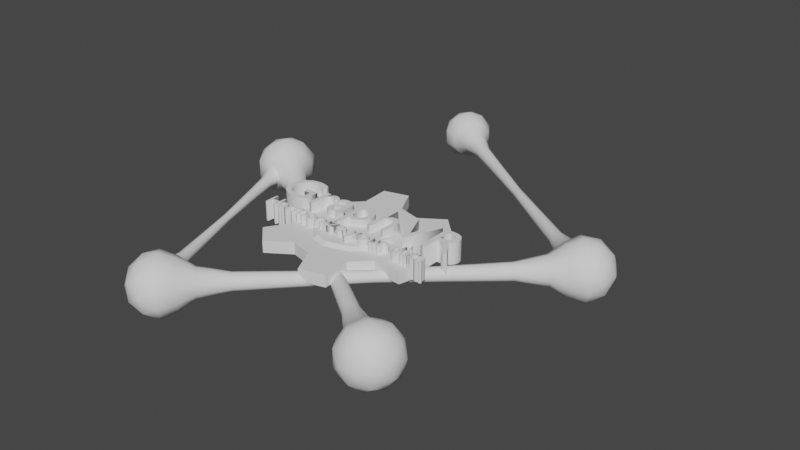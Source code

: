 # Source: World.blend  (saved by Blender 2.90.8; exported with 4.5.12 LTS)
import bpy
from mathutils import Matrix  # noqa: F401  (used for matrix-valued properties, if any)

bpy.ops.wm.read_factory_settings(use_empty=True)
scene = bpy.context.scene
scene.name = 'Scene'

# ---- collections
col_collection = bpy.data.collections.new('Collection'); scene.collection.children.link(col_collection)

# ---- world
world_world = bpy.data.worlds.new('World'); scene.world = world_world
world_world.use_nodes = True; world_world.node_tree.nodes.clear()
_N = world_world.node_tree.nodes; _L = world_world.node_tree.links
n0 = _N.new('ShaderNodeOutputWorld'); n0.name = 'World Output'; n0.location = (300, 300)
n1 = _N.new('ShaderNodeBackground'); n1.name = 'Background'; n1.location = (10, 300)
n1.inputs[0].default_value = (0.05088, 0.05088, 0.05088, 1.0)
_L.new(n1.outputs[0], n0.inputs[0])
n0.is_active_output = True
world_world.color = (0.05088, 0.05088, 0.05088)
world_world.use_sun_shadow = False
world_world.sun_shadow_jitter_overblur = 0.0

# ---- meshes
me_cylinder = bpy.data.meshes.new('Cylinder')
me_cylinder.from_pydata([(0.1183, 2.212e-05, -1.968), (0.1183, 0.4, -1.968), (0.8817, 1.862e-05, -1.764), (0.8817, 0.4, -1.764), (1.764, 7.263e-06, -0.8817), (1.764, 0.4, -0.8817), (1.968, -1.689e-06, -0.1183), (1.968, 0.4, -0.1183), (1.645, -1.485e-05, 1.087), (1.645, 0.4, 1.087), (1.087, -2.031e-05, 1.645), (1.087, 0.4, 1.645), (-0.1183, -2.212e-05, 1.968), (-0.1183, 0.4, 1.968), (-0.8817, -1.862e-05, 1.764), (-0.8817, 0.4, 1.764), (-1.764, -7.263e-06, 0.8817), (-1.764, 0.4, 0.8817), (-1.968, 1.689e-06, 0.1183), (-1.968, 0.4, 0.1183), (-1.645, 1.485e-05, -1.087), (-1.645, 0.4, -1.087), (-1.087, 2.031e-05, -1.645), (-1.087, 0.4, -1.645), (-0.3039, 3.241e-05, -2.819), (-0.3039, 0.4, -2.819), (1.672, 0.4, -2.289), (1.672, 2.335e-05, -2.289), (2.289, 1.542e-05, -1.672), (2.289, 0.4, -1.672), (2.819, 0.4, 0.3039), (2.819, -7.795e-06, 0.3039), (2.593, -1.698e-05, 1.146), (2.593, 0.4, 1.146), (1.146, 0.4, 2.593), (1.146, -3.115e-05, 2.593), (0.3039, -3.241e-05, 2.819), (0.3039, 0.4, 2.819), (-1.672, 0.4, 2.289), (-1.672, -2.335e-05, 2.289), (-2.289, -1.542e-05, 1.672), (-2.289, 0.4, 1.672), (-2.819, 0.4, -0.3039), (-2.819, 7.795e-06, -0.3039), (-2.593, 1.698e-05, -1.146), (-2.593, 0.4, -1.146), (-1.146, 0.4, -2.593), (-1.146, 3.115e-05, -2.593), (0.6172, 0.4, -1.235), (0.08282, 0.4, -1.378), (1.235, 0.4, -0.6172), (1.378, 0.4, -0.08282), (1.152, 0.4, 0.7606), (0.7606, 0.4, 1.152), (-0.08282, 0.4, 1.378), (-0.6172, 0.4, 1.235), (-1.235, 0.4, 0.6172), (-1.378, 0.4, 0.08282), (-1.152, 0.4, -0.7606), (-0.7606, 0.4, -1.152), (0.5555, 0.5, -1.111), (0.07454, 0.5, -1.24), (1.111, 0.5, -0.5555), (1.24, 0.5, -0.07454), (1.037, 0.5, 0.6846), (0.6846, 0.5, 1.037), (-0.07454, 0.5, 1.24), (-0.5555, 0.5, 1.111), (-1.111, 0.5, 0.5555), (-1.24, 0.5, 0.07454), (-1.037, 0.5, -0.6846), (-0.6846, 0.5, -1.037)], [], [(0, 1, 3, 2), (4, 5, 7, 6), (8, 9, 11, 10), (7, 9, 33, 30), (12, 13, 15, 14), (22, 23, 46, 47), (16, 17, 19, 18), (13, 12, 36, 37), (23, 21, 58, 59), (20, 21, 23, 22), (2, 3, 26, 27), (27, 26, 29, 28), (31, 30, 33, 32), (35, 34, 37, 36), (39, 38, 41, 40), (43, 42, 45, 44), (47, 46, 25, 24), (9, 8, 32, 33), (18, 19, 42, 43), (3, 5, 29, 26), (23, 1, 25, 46), (5, 4, 28, 29), (14, 15, 38, 39), (19, 21, 45, 42), (10, 11, 34, 35), (21, 20, 44, 45), (15, 17, 41, 38), (6, 7, 30, 31), (17, 16, 40, 41), (1, 0, 24, 25), (11, 13, 37, 34), (55, 54, 66, 67), (15, 13, 54, 55), (21, 19, 57, 58), (7, 5, 50, 51), (13, 11, 53, 54), (5, 3, 48, 50), (3, 1, 49, 48), (19, 17, 56, 57), (1, 23, 59, 49), (11, 9, 52, 53), (17, 15, 55, 56), (9, 7, 51, 52), (60, 61, 71, 70, 69, 68, 67, 66, 65, 64, 63, 62), (52, 51, 63, 64), (59, 58, 70, 71), (48, 49, 61, 60), (56, 55, 67, 68), (53, 52, 64, 65), (49, 59, 71, 61), (50, 48, 60, 62), (57, 56, 68, 69), (54, 53, 65, 66), (51, 50, 62, 63), (58, 57, 69, 70)])
_uv = me_cylinder.uv_layers.new(name='UVMap')
_uv.uv.foreach_set('vector', [1.0, 0.5, 1.0, 1.0, 0.9167, 1.0, 0.9167, 0.5, 0.8333, 0.5, 0.8333, 1.0, 0.75, 1.0, 0.75, 0.5, 0.6667, 0.5, 0.6667, 1.0, 0.5833, 1.0, 0.5833, 0.5, 0.49, 0.25, 0.4578, 0.13, 0.4578, 0.13, 0.49, 0.25, 0.5, 0.5, 0.5, 1.0, 0.4167, 1.0, 0.4167, 0.5, 0.08333, 0.5, 0.08333, 1.0, 0.08333, 1.0, 0.08333, 0.5, 0.3333, 0.5, 0.3333, 1.0, 0.25, 1.0, 0.25, 0.5, 0.5, 1.0, 0.5, 0.5, 0.5, 0.5, 0.5, 1.0, 0.08333, 1.0, 0.1667, 1.0, 0.1667, 1.0, 0.08333, 1.0, 0.1667, 0.5, 0.1667, 1.0, 0.08333, 1.0, 0.08333, 0.5, 0.9167, 0.5, 0.9167, 1.0, 0.9167, 1.0, 0.9167, 0.5, 0.9167, 0.5, 0.9167, 1.0, 0.8333, 1.0, 0.8333, 0.5, 0.75, 0.5, 0.75, 1.0, 0.6667, 1.0, 0.6667, 0.5, 0.5833, 0.5, 0.5833, 1.0, 0.5, 1.0, 0.5, 0.5, 0.4167, 0.5, 0.4167, 1.0, 0.3333, 1.0, 0.3333, 0.5, 0.25, 0.5, 0.25, 1.0, 0.1667, 1.0, 0.1667, 0.5, 0.08333, 0.5, 0.08333, 1.0, 7.451e-08, 1.0, 7.451e-08, 0.5, 0.6667, 1.0, 0.6667, 0.5, 0.6667, 0.5, 0.6667, 1.0, 0.25, 0.5, 0.25, 1.0, 0.25, 1.0, 0.25, 0.5, 0.37, 0.4578, 0.4578, 0.37, 0.4578, 0.37, 0.37, 0.4578, 0.13, 0.4578, 0.25, 0.49, 0.25, 0.49, 0.13, 0.4578, 0.8333, 1.0, 0.8333, 0.5, 0.8333, 0.5, 0.8333, 1.0, 0.4167, 0.5, 0.4167, 1.0, 0.4167, 1.0, 0.4167, 0.5, 0.01, 0.25, 0.04215, 0.37, 0.04215, 0.37, 0.01, 0.25, 0.5833, 0.5, 0.5833, 1.0, 0.5833, 1.0, 0.5833, 0.5, 0.1667, 1.0, 0.1667, 0.5, 0.1667, 0.5, 0.1667, 1.0, 0.13, 0.04215, 0.04215, 0.13, 0.04215, 0.13, 0.13, 0.04215, 0.75, 0.5, 0.75, 1.0, 0.75, 1.0, 0.75, 0.5, 0.3333, 1.0, 0.3333, 0.5, 0.3333, 0.5, 0.3333, 1.0, 1.0, 1.0, 1.0, 0.5, 1.0, 0.5, 1.0, 1.0, 0.37, 0.04215, 0.25, 0.01, 0.25, 0.01, 0.37, 0.04215, 0.4167, 1.0, 0.5, 1.0, 0.5, 1.0, 0.4167, 1.0, 0.4167, 1.0, 0.5, 1.0, 0.5, 1.0, 0.4167, 1.0, 0.04215, 0.37, 0.01, 0.25, 0.01, 0.25, 0.04215, 0.37, 0.75, 1.0, 0.8333, 1.0, 0.8333, 1.0, 0.75, 1.0, 0.25, 0.01, 0.37, 0.04215, 0.37, 0.04215, 0.25, 0.01, 0.4578, 0.37, 0.37, 0.4578, 0.37, 0.4578, 0.4578, 0.37, 0.9167, 1.0, 1.0, 1.0, 1.0, 1.0, 0.9167, 1.0, 0.25, 1.0, 0.3333, 1.0, 0.3333, 1.0, 0.25, 1.0, 0.25, 0.49, 0.13, 0.4578, 0.13, 0.4578, 0.25, 0.49, 0.5833, 1.0, 0.6667, 1.0, 0.6667, 1.0, 0.5833, 1.0, 0.04215, 0.13, 0.13, 0.04215, 0.13, 0.04215, 0.04215, 0.13, 0.4578, 0.13, 0.49, 0.25, 0.49, 0.25, 0.4578, 0.13, 0.37, 0.4578, 0.25, 0.49, 0.13, 0.4578, 0.04215, 0.37, 0.01, 0.25, 0.04215, 0.13, 0.13, 0.04215, 0.25, 0.01, 0.37, 0.04215, 0.4578, 0.13, 0.49, 0.25, 0.4578, 0.37, 0.4578, 0.13, 0.49, 0.25, 0.49, 0.25, 0.4578, 0.13, 0.08333, 1.0, 0.1667, 1.0, 0.1667, 1.0, 0.08333, 1.0, 0.9167, 1.0, 1.0, 1.0, 1.0, 1.0, 0.9167, 1.0, 0.04215, 0.13, 0.13, 0.04215, 0.13, 0.04215, 0.04215, 0.13, 0.5833, 1.0, 0.6667, 1.0, 0.6667, 1.0, 0.5833, 1.0, 0.25, 0.49, 0.13, 0.4578, 0.13, 0.4578, 0.25, 0.49, 0.4578, 0.37, 0.37, 0.4578, 0.37, 0.4578, 0.4578, 0.37, 0.25, 1.0, 0.3333, 1.0, 0.3333, 1.0, 0.25, 1.0, 0.25, 0.01, 0.37, 0.04215, 0.37, 0.04215, 0.25, 0.01, 0.75, 1.0, 0.8333, 1.0, 0.8333, 1.0, 0.75, 1.0, 0.04215, 0.37, 0.01, 0.25, 0.01, 0.25, 0.04215, 0.37])
me_cylinder.use_remesh_fix_poles = True
me_cylinder.use_remesh_preserve_attributes = False
me_cylinder.use_mirror_vertex_groups = False
me_cylinder.update()
me_icosphere_006 = bpy.data.meshes.new('Icosphere.006')
me_icosphere_006.from_pydata([(6.614, -2.758e-07, -2.505), (6.584, 0.449, -3.282), (6.092, 0.7265, -2.583), (5.788, -4.2e-07, -2.152), (6.092, -0.7265, -2.583), (6.584, -0.449, -3.282), (6.43, 0.427, -2.465), (6.719, 0.2639, -2.875), (6.412, 0.691, -2.921), (6.701, 6.23e-09, -3.332), (6.719, -0.2639, -2.875), (6.251, -3.86e-07, -2.211), (5.945, 0.427, -2.257), (6.43, -0.427, -2.465), (5.945, -0.427, -2.257), (6.412, -0.691, -2.921), (6.384, 0.2639, -3.66), (6.384, -0.2639, -3.66), (5.916, 0.8541, -2.996), (6.205, 0.691, -3.407), (5.448, 0.2639, -2.332), (5.627, 0.691, -2.586), (5.627, -0.691, -2.586), (5.448, -0.2639, -2.332), (6.205, -0.691, -3.407), (5.916, -0.8541, -2.996), (5.941, 0.2111, -3.774), (5.941, -0.2111, -3.774), (5.567, 0.6833, -3.242), (5.798, 0.5528, -3.571), (5.193, 0.2111, -2.711), (5.336, 0.5528, -2.914), (5.336, -0.5528, -2.914), (5.193, -0.2111, -2.711), (5.798, -0.5528, -3.571), (5.567, -0.6833, -3.242), (5.442, 0.1267, -3.807), (5.442, -0.1267, -3.807), (5.218, 0.41, -3.488), (5.357, 0.3317, -3.685), (4.993, 0.1267, -3.169), (5.079, 0.3317, -3.291), (5.079, -0.3317, -3.291), (4.993, -0.1267, -3.169), (5.357, -0.3317, -3.685), (5.218, -0.41, -3.488), (4.654, 0.07601, -4.171), (4.654, -0.07601, -4.171), (4.519, 0.246, -3.98), (4.603, 0.199, -4.098), (4.385, 0.07601, -3.789), (4.436, 0.199, -3.862), (4.436, -0.199, -3.862), (4.385, -0.07601, -3.789), (4.603, -0.199, -4.098), (4.519, -0.246, -3.98), (3.232, 0.06157, -5.118), (3.232, -0.06157, -5.118), (3.123, 0.1992, -4.964), (3.19, 0.1612, -5.059), (3.014, 0.06157, -4.809), (3.056, 0.1612, -4.868), (3.056, -0.1612, -4.868), (3.014, -0.06157, -4.809), (3.19, -0.1612, -5.059), (3.123, -0.1992, -4.964), (1.814, 0.04925, -6.071), (1.814, -0.04925, -6.071), (1.726, 0.1594, -5.947), (1.78, 0.129, -6.024), (1.639, 0.04925, -5.823), (1.672, 0.129, -5.87), (1.672, -0.1289, -5.87), (1.639, -0.04925, -5.823), (1.78, -0.1289, -6.024), (1.726, -0.1594, -5.947), (-3.161, 4.735e-06, -9.39), (-3.131, 0.449, -8.612), (-2.64, 0.7265, -9.311), (-2.336, 4.752e-06, -9.742), (-2.64, -0.7265, -9.311), (-3.131, -0.449, -8.612), (-2.977, 0.427, -9.43), (-3.266, 0.2639, -9.019), (-2.96, 0.691, -8.973), (-3.249, 4.344e-06, -8.562), (-3.266, -0.2639, -9.019), (-2.799, 4.811e-06, -9.683), (-2.492, 0.427, -9.637), (-2.977, -0.427, -9.43), (-2.492, -0.427, -9.637), (-2.96, -0.691, -8.973), (-2.931, 0.2639, -8.234), (-2.931, -0.2639, -8.234), (-2.463, 0.8541, -8.898), (-2.752, 0.691, -8.487), (-1.996, 0.2639, -9.562), (-2.174, 0.691, -9.308), (-2.174, -0.691, -9.308), (-1.996, -0.2639, -9.562), (-2.752, -0.691, -8.487), (-2.463, -0.8541, -8.898), (-2.488, 0.2111, -8.121), (-2.488, -0.2111, -8.121), (-2.114, 0.6833, -8.652), (-2.345, 0.5528, -8.324), (-1.74, 0.2111, -9.183), (-1.883, 0.5528, -8.98), (-1.883, -0.5528, -8.98), (-1.74, -0.2111, -9.183), (-2.345, -0.5528, -8.324), (-2.114, -0.6833, -8.652), (-1.989, 0.1267, -8.087), (-1.989, -0.1267, -8.087), (-1.765, 0.41, -8.406), (-1.904, 0.3317, -8.209), (-1.54, 0.1267, -8.725), (-1.626, 0.3317, -8.603), (-1.626, -0.3317, -8.603), (-1.54, -0.1267, -8.725), (-1.904, -0.3317, -8.209), (-1.765, -0.41, -8.406), (-1.201, 0.07601, -7.723), (-1.201, -0.07601, -7.723), (-1.067, 0.246, -7.914), (-1.15, 0.199, -7.796), (-0.932, 0.07601, -8.106), (-0.9834, 0.199, -8.032), (-0.9834, -0.199, -8.032), (-0.932, -0.07601, -8.106), (-1.15, -0.199, -7.796), (-1.067, -0.246, -7.914), (0.2208, 0.06157, -6.776), (0.2208, -0.06156, -6.776), (0.3299, 0.1992, -6.931), (0.2624, 0.1612, -6.835), (0.439, 0.06157, -7.086), (0.3973, 0.1612, -7.026), (0.3973, -0.1612, -7.026), (0.439, -0.06156, -7.086), (0.2624, -0.1612, -6.835), (0.3299, -0.1992, -6.931), (1.639, 0.04926, -5.823), (1.639, -0.04925, -5.823), (1.726, 0.1594, -5.947), (1.672, 0.129, -5.87), (1.814, 0.04926, -6.071), (1.78, 0.129, -6.024), (1.78, -0.1289, -6.024), (1.814, -0.04925, -6.071), (1.672, -0.1289, -5.87), (1.726, -0.1594, -5.947), (6.816, 3.763e-08, -3.594), (5.916, 0.5257, -3.732), (6.609, 0.8506, -3.011), (7.038, -3.165e-07, -2.566), (6.609, -0.8506, -3.011), (5.916, -0.5257, -3.732), (6.821, 0.5, -3.373), (6.414, 0.309, -3.797), (6.292, 0.809, -3.454), (5.885, 2.1e-07, -3.878), (6.414, -0.309, -3.797), (7.073, -1.417e-07, -3.111), (6.951, 0.5, -2.769), (6.821, -0.5, -3.373), (6.951, -0.5, -2.769), (6.292, -0.809, -3.454), (5.436, 0.309, -3.586), (5.436, -0.309, -3.586), (6.095, 1.0, -2.9), (5.688, 0.809, -3.324), (6.755, 0.309, -2.215), (6.503, 0.809, -2.477), (6.503, -0.809, -2.477), (6.755, -0.309, -2.215), (5.688, -0.809, -3.324), (6.095, -1.0, -2.9), (5.208, 0.2472, -3.102), (5.208, -0.2472, -3.102), (5.735, 0.8, -2.554), (5.409, 0.6472, -2.893), (6.262, 0.2472, -2.005), (6.061, 0.6472, -2.215), (6.061, -0.6472, -2.215), (6.262, -0.2472, -2.005), (5.409, -0.6472, -2.893), (5.735, -0.8, -2.554), (5.058, 0.1483, -2.537), (5.058, -0.1483, -2.537), (5.375, 0.48, -2.207), (5.179, 0.3883, -2.411), (5.691, 0.1483, -1.878), (5.57, 0.3883, -2.004), (5.57, -0.3883, -2.004), (5.691, -0.1483, -1.878), (5.179, -0.3883, -2.411), (5.375, -0.48, -2.207), (4.464, 0.089, -1.712), (4.464, -0.089, -1.712), (4.654, 0.288, -1.514), (4.536, 0.233, -1.636), (4.843, 0.089, -1.317), (4.771, 0.233, -1.392), (4.771, -0.233, -1.392), (4.843, -0.089, -1.317), (4.536, -0.233, -1.636), (4.654, -0.288, -1.514), (3.058, 0.07209, -0.2882), (3.058, -0.07209, -0.2882), (3.212, 0.2333, -0.1283), (3.117, 0.1887, -0.2271), (3.366, 0.07209, 0.03167), (3.307, 0.1887, -0.02943), (3.307, -0.1887, -0.02943), (3.366, -0.07209, 0.03167), (3.117, -0.1887, -0.2271), (3.212, -0.2333, -0.1283), (1.647, 0.05767, 1.13), (1.647, -0.05767, 1.13), (1.77, 0.1866, 1.258), (1.694, 0.151, 1.179), (1.893, 0.05767, 1.386), (1.846, 0.151, 1.337), (1.846, -0.151, 1.337), (1.893, -0.05767, 1.386), (1.694, -0.151, 1.179), (1.77, -0.1866, 1.258), (-3.276, 1.229e-06, 6.109), (-2.376, 0.5257, 6.248), (-3.069, 0.8507, 5.527), (-3.498, 1.435e-06, 5.081), (-3.069, -0.8506, 5.527), (-2.376, -0.5257, 6.248), (-3.281, 0.5, 5.889), (-2.874, 0.309, 6.312), (-2.752, 0.809, 5.97), (-2.345, 9.293e-07, 6.394), (-2.874, -0.309, 6.312), (-3.533, 1.368e-06, 5.627), (-3.411, 0.5, 5.284), (-3.281, -0.5, 5.889), (-3.411, -0.5, 5.284), (-2.752, -0.809, 5.97), (-1.896, 0.309, 6.102), (-1.896, -0.309, 6.102), (-2.555, 1.0, 5.416), (-2.148, 0.809, 5.84), (-3.214, 0.309, 4.73), (-2.963, 0.809, 4.992), (-2.963, -0.809, 4.992), (-3.214, -0.309, 4.73), (-2.148, -0.809, 5.84), (-2.555, -1.0, 5.416), (-1.668, 0.2472, 5.618), (-1.668, -0.2472, 5.618), (-2.195, 0.8, 5.07), (-1.869, 0.6472, 5.409), (-2.722, 0.2472, 4.521), (-2.521, 0.6472, 4.731), (-2.521, -0.6472, 4.731), (-2.722, -0.2472, 4.521), (-1.869, -0.6472, 5.409), (-2.195, -0.8, 5.07), (-1.518, 0.1483, 5.052), (-1.518, -0.1483, 5.052), (-1.834, 0.48, 4.723), (-1.639, 0.3883, 4.926), (-2.151, 0.1483, 4.394), (-2.03, 0.3883, 4.52), (-2.03, -0.3883, 4.52), (-2.151, -0.1483, 4.394), (-1.639, -0.3883, 4.926), (-1.834, -0.48, 4.723), (-0.9237, 0.089, 4.227), (-0.9237, -0.08899, 4.227), (-1.113, 0.288, 4.03), (-0.9962, 0.233, 4.152), (-1.303, 0.089, 3.833), (-1.231, 0.233, 3.908), (-1.231, -0.233, 3.908), (-1.303, -0.08899, 3.833), (-0.9962, -0.233, 4.152), (-1.113, -0.288, 4.03), (0.4821, 0.07209, 2.804), (0.4821, -0.07209, 2.804), (0.3283, 0.2333, 2.644), (0.4233, 0.1887, 2.743), (0.1745, 0.07209, 2.484), (0.2333, 0.1887, 2.545), (0.2333, -0.1887, 2.545), (0.1745, -0.07209, 2.484), (0.4233, -0.1887, 2.743), (0.3283, -0.2333, 2.644), (1.893, 0.05767, 1.386), (1.893, -0.05767, 1.386), (1.77, 0.1866, 1.258), (1.846, 0.151, 1.337), (1.647, 0.05767, 1.13), (1.694, 0.151, 1.179), (1.694, -0.151, 1.179), (1.647, -0.05767, 1.13), (1.846, -0.151, 1.337), (1.77, -0.1866, 1.258), (-5.872, 1.627e-07, -3.126), (-6.209, 0.3633, -2.594), (-5.56, 0.5878, -2.833), (-5.16, 9.688e-08, -2.981), (-5.56, -0.5878, -2.833), (-6.209, -0.3633, -2.594), (-5.731, 0.3455, -3.068), (-6.112, 0.2135, -2.927), (-5.929, 0.5591, -2.755), (-6.31, -4.57e-08, -2.615), (-6.112, -0.2135, -2.927), (-5.495, 1.716e-07, -3.154), (-5.312, 0.3455, -2.983), (-5.731, -0.3455, -3.068), (-5.312, -0.3455, -2.983), (-5.929, -0.5591, -2.755), (-6.249, 0.2135, -2.25), (-6.249, -0.2135, -2.25), (-5.633, 0.691, -2.477), (-6.014, 0.5591, -2.337), (-5.016, 0.2135, -2.704), (-5.252, 0.5591, -2.618), (-5.252, -0.5591, -2.618), (-5.016, -0.2135, -2.704), (-6.014, -0.5591, -2.337), (-5.633, -0.691, -2.477), (-6.006, 0.1708, -1.971), (-6.006, -0.1708, -1.971), (-5.513, 0.5528, -2.153), (-5.818, 0.4472, -2.041), (-5.02, 0.1708, -2.335), (-5.208, 0.4472, -2.265), (-5.208, -0.4472, -2.265), (-5.02, -0.1708, -2.335), (-5.818, -0.4472, -2.041), (-5.513, -0.5528, -2.153), (-5.69, 0.1025, -1.72), (-5.69, -0.1025, -1.72), (-5.394, 0.3317, -1.829), (-5.577, 0.2683, -1.761), (-5.098, 0.1025, -1.938), (-5.211, 0.2683, -1.896), (-5.211, -0.2683, -1.896), (-5.098, -0.1025, -1.938), (-5.577, -0.2683, -1.761), (-5.394, -0.3317, -1.829), (-5.332, 0.0615, -1.115), (-5.332, -0.0615, -1.115), (-5.155, 0.199, -1.18), (-5.264, 0.161, -1.14), (-4.977, 0.0615, -1.246), (-5.045, 0.161, -1.221), (-5.045, -0.161, -1.221), (-4.977, -0.0615, -1.246), (-5.264, -0.161, -1.14), (-5.155, -0.199, -1.18), (-4.82, 0.04981, 0.1694), (-4.82, -0.04982, 0.1694), (-4.677, 0.1612, 0.1163), (-4.765, 0.1304, 0.1491), (-4.533, 0.04981, 0.06331), (-4.588, 0.1304, 0.08356), (-4.588, -0.1304, 0.08356), (-4.533, -0.04982, 0.06331), (-4.765, -0.1304, 0.1491), (-4.677, -0.1612, 0.1163), (-4.314, 0.03985, 1.456), (-4.314, -0.03985, 1.456), (-4.198, 0.129, 1.413), (-4.27, 0.1043, 1.439), (-4.083, 0.03985, 1.371), (-4.127, 0.1043, 1.387), (-4.127, -0.1043, 1.387), (-4.083, -0.03985, 1.371), (-4.27, -0.1043, 1.439), (-4.198, -0.129, 1.413), (-2.525, -1.217e-06, 5.952), (-2.188, 0.3633, 5.42), (-2.837, 0.5878, 5.659), (-3.237, -1.254e-06, 5.807), (-2.837, -0.5878, 5.659), (-2.188, -0.3633, 5.42), (-2.666, 0.3455, 5.894), (-2.285, 0.2135, 5.753), (-2.468, 0.5591, 5.581), (-2.087, -1.096e-06, 5.441), (-2.285, -0.2135, 5.753), (-2.902, -1.253e-06, 5.981), (-3.085, 0.3455, 5.809), (-2.666, -0.3455, 5.894), (-3.085, -0.3455, 5.809), (-2.468, -0.5591, 5.581), (-2.148, 0.2135, 5.076), (-2.148, -0.2135, 5.076), (-2.764, 0.691, 5.303), (-2.383, 0.5591, 5.163), (-3.381, 0.2135, 5.531), (-3.145, 0.5591, 5.444), (-3.145, -0.5591, 5.444), (-3.381, -0.2135, 5.531), (-2.383, -0.5591, 5.163), (-2.764, -0.691, 5.303), (-2.39, 0.1708, 4.797), (-2.39, -0.1708, 4.797), (-2.884, 0.5528, 4.979), (-2.579, 0.4472, 4.867), (-3.377, 0.1708, 5.161), (-3.189, 0.4472, 5.092), (-3.189, -0.4472, 5.092), (-3.377, -0.1708, 5.161), (-2.579, -0.4472, 4.867), (-2.884, -0.5528, 4.979), (-2.707, 0.1025, 4.546), (-2.707, -0.1025, 4.546), (-3.003, 0.3317, 4.655), (-2.82, 0.2683, 4.588), (-3.299, 0.1025, 4.764), (-3.186, 0.2683, 4.722), (-3.186, -0.2683, 4.722), (-3.299, -0.1025, 4.764), (-2.82, -0.2683, 4.588), (-3.003, -0.3317, 4.655), (-3.065, 0.0615, 3.941), (-3.065, -0.0615, 3.941), (-3.242, 0.199, 4.007), (-3.133, 0.161, 3.966), (-3.42, 0.0615, 4.072), (-3.352, 0.161, 4.047), (-3.352, -0.161, 4.047), (-3.42, -0.0615, 4.072), (-3.133, -0.161, 3.966), (-3.242, -0.199, 4.007), (-3.577, 0.04981, 2.657), (-3.577, -0.04981, 2.657), (-3.72, 0.1612, 2.71), (-3.632, 0.1304, 2.677), (-3.864, 0.04981, 2.763), (-3.809, 0.1304, 2.743), (-3.809, -0.1304, 2.743), (-3.864, -0.04981, 2.763), (-3.632, -0.1304, 2.677), (-3.72, -0.1612, 2.71), (-4.083, 0.03985, 1.371), (-4.083, -0.03985, 1.371), (-4.198, 0.129, 1.413), (-4.127, 0.1043, 1.387), (-4.314, 0.03985, 1.456), (-4.27, 0.1043, 1.439), (-4.27, -0.1043, 1.439), (-4.314, -0.03985, 1.456), (-4.127, -0.1043, 1.387), (-4.198, -0.129, 1.413), (5.069, 1.774e-08, 4.86), (5.033, 0.5257, 3.95), (4.458, 0.8506, 4.768), (4.102, -1.512e-07, 5.273), (4.458, -0.8506, 4.768), (5.033, -0.5257, 3.95), (4.853, 0.5, 4.907), (5.191, 0.309, 4.426), (4.832, 0.809, 4.372), (5.171, 3.479e-07, 3.892), (5.191, -0.309, 4.426), (4.644, -1.113e-07, 5.204), (4.285, 0.5, 5.15), (4.853, -0.5, 4.907), (4.285, -0.5, 5.15), (4.832, -0.809, 4.372), (4.799, 0.309, 3.507), (4.799, -0.309, 3.507), (4.251, 1.0, 4.284), (4.59, 0.809, 3.804), (3.703, 0.309, 5.062), (3.913, 0.809, 4.765), (3.913, -0.809, 4.765), (3.703, -0.309, 5.062), (4.59, -0.809, 3.804), (4.251, -1.0, 4.284), (4.28, 0.2472, 3.374), (4.28, -0.2472, 3.374), (3.842, 0.8, 3.996), (4.113, 0.6472, 3.612), (3.404, 0.2472, 4.618), (3.572, 0.6472, 4.381), (3.572, -0.6472, 4.381), (3.404, -0.2472, 4.618), (4.113, -0.6472, 3.612), (3.842, -0.8, 3.996), (3.696, 0.1483, 3.335), (3.696, -0.1483, 3.335), (3.433, 0.48, 3.708), (3.596, 0.3883, 3.478), (3.171, 0.1483, 4.082), (3.271, 0.3883, 3.939), (3.271, -0.3883, 3.939), (3.171, -0.1483, 4.082), (3.596, -0.3883, 3.478), (3.433, -0.48, 3.708), (2.774, 0.089, 2.909), (2.774, -0.089, 2.909), (2.616, 0.288, 3.133), (2.713, 0.233, 2.994), (2.458, 0.089, 3.357), (2.518, 0.233, 3.271), (2.518, -0.233, 3.271), (2.458, -0.089, 3.357), (2.713, -0.233, 2.994), (2.616, -0.288, 3.133), (1.109, 0.07209, 1.8), (1.109, -0.07209, 1.8), (0.9808, 0.2333, 1.981), (1.06, 0.1887, 1.869), (0.853, 0.07209, 2.162), (0.9018, 0.1887, 2.093), (0.9018, -0.1887, 2.093), (0.853, -0.07209, 2.162), (1.06, -0.1887, 1.869), (0.9808, -0.2333, 1.981), (-0.5522, 0.05767, 0.6843), (-0.5522, -0.05767, 0.6843), (-0.6544, 0.1866, 0.8294), (-0.5912, 0.151, 0.7397), (-0.7566, 0.05767, 0.9745), (-0.7176, 0.151, 0.9191), (-0.7176, -0.151, 0.9191), (-0.7566, -0.05767, 0.9745), (-0.5912, -0.151, 0.7397), (-0.6544, -0.1866, 0.8294), (-6.377, 5.885e-06, -3.201), (-6.342, 0.5257, -2.291), (-5.766, 0.8507, -3.109), (-5.41, 5.905e-06, -3.614), (-5.766, -0.8506, -3.109), (-6.342, -0.5257, -2.291), (-6.162, 0.5, -3.248), (-6.5, 0.309, -2.768), (-6.141, 0.809, -2.713), (-6.48, 5.427e-06, -2.233), (-6.5, -0.309, -2.768), (-5.953, 5.974e-06, -3.545), (-5.593, 0.5, -3.491), (-6.162, -0.5, -3.248), (-5.593, -0.5, -3.491), (-6.141, -0.809, -2.713), (-6.108, 0.309, -1.848), (-6.108, -0.309, -1.848), (-5.56, 1.0, -2.625), (-5.898, 0.809, -2.145), (-5.012, 0.309, -3.403), (-5.221, 0.809, -3.106), (-5.221, -0.809, -3.106), (-5.012, -0.309, -3.403), (-5.898, -0.809, -2.145), (-5.56, -1.0, -2.625), (-5.589, 0.2472, -1.716), (-5.589, -0.2472, -1.716), (-5.151, 0.8, -2.338), (-5.422, 0.6472, -1.953), (-4.713, 0.2472, -2.96), (-4.88, 0.6472, -2.722), (-4.88, -0.6472, -2.722), (-4.713, -0.2472, -2.96), (-5.422, -0.6472, -1.953), (-5.151, -0.8, -2.338), (-5.005, 0.1483, -1.676), (-5.005, -0.1483, -1.676), (-4.742, 0.48, -2.05), (-4.905, 0.3883, -1.819), (-4.479, 0.1483, -2.423), (-4.58, 0.3883, -2.28), (-4.58, -0.3883, -2.28), (-4.479, -0.1483, -2.423), (-4.905, -0.3883, -1.819), (-4.742, -0.48, -2.05), (-4.082, 0.089, -1.25), (-4.082, -0.08899, -1.25), (-3.925, 0.288, -1.474), (-4.022, 0.233, -1.335), (-3.767, 0.089, -1.698), (-3.827, 0.233, -1.612), (-3.827, -0.233, -1.612), (-3.767, -0.08899, -1.698), (-4.022, -0.233, -1.335), (-3.925, -0.288, -1.474), (-2.417, 0.07209, -0.1408), (-2.417, -0.07208, -0.1408), (-2.29, 0.2333, -0.3222), (-2.369, 0.1887, -0.2101), (-2.162, 0.07209, -0.5036), (-2.211, 0.1887, -0.4343), (-2.211, -0.1887, -0.4343), (-2.162, -0.07208, -0.5036), (-2.369, -0.1887, -0.2101), (-2.29, -0.2333, -0.3222), (-0.7566, 0.05767, 0.9745), (-0.7566, -0.05767, 0.9745), (-0.6544, 0.1866, 0.8294), (-0.7176, 0.151, 0.9191), (-0.5522, 0.05767, 0.6843), (-0.5912, 0.151, 0.7397), (-0.5912, -0.151, 0.7397), (-0.5522, -0.05767, 0.6843), (-0.7176, -0.151, 0.9191), (-0.6544, -0.1866, 0.8294)], [], [(0, 7, 6), (1, 7, 9), (0, 6, 11), (0, 11, 13), (0, 13, 10), (1, 9, 16), (2, 8, 18), (3, 12, 20), (4, 14, 22), (5, 15, 24), (1, 16, 19), (2, 18, 21), (3, 20, 23), (4, 22, 25), (5, 24, 17), (24, 15, 25), (15, 4, 25), (22, 14, 23), (14, 3, 23), (20, 12, 21), (12, 2, 21), (18, 8, 19), (8, 1, 19), (16, 9, 17), (9, 5, 17), (10, 15, 5), (10, 13, 15), (13, 4, 15), (13, 14, 4), (13, 11, 14), (11, 3, 14), (11, 12, 3), (11, 6, 12), (6, 2, 12), (9, 10, 5), (9, 7, 10), (7, 0, 10), (6, 8, 2), (6, 7, 8), (7, 1, 8), (22, 23, 33, 32), (24, 25, 35, 34), (23, 20, 30, 33), (21, 18, 28, 31), (16, 17, 27, 26), (17, 24, 34, 27), (18, 19, 29, 28), (19, 16, 26, 29), (20, 21, 31, 30), (25, 22, 32, 35), (30, 31, 41, 40), (29, 26, 36, 39), (35, 32, 42, 45), (28, 29, 39, 38), (34, 35, 45, 44), (33, 30, 40, 43), (26, 27, 37, 36), (32, 33, 43, 42), (31, 28, 38, 41), (27, 34, 44, 37), (39, 36, 46, 49), (45, 42, 52, 55), (38, 39, 49, 48), (44, 45, 55, 54), (43, 40, 50, 53), (36, 37, 47, 46), (42, 43, 53, 52), (41, 38, 48, 51), (37, 44, 54, 47), (40, 41, 51, 50), (55, 52, 62, 65), (48, 49, 59, 58), (54, 55, 65, 64), (53, 50, 60, 63), (46, 47, 57, 56), (52, 53, 63, 62), (51, 48, 58, 61), (47, 54, 64, 57), (50, 51, 61, 60), (49, 46, 56, 59), (64, 65, 75, 74), (63, 60, 70, 73), (56, 57, 67, 66), (62, 63, 73, 72), (61, 58, 68, 71), (57, 64, 74, 67), (60, 61, 71, 70), (59, 56, 66, 69), (65, 62, 72, 75), (58, 59, 69, 68), (76, 83, 82), (77, 83, 85), (76, 82, 87), (76, 87, 89), (76, 89, 86), (77, 85, 92), (78, 84, 94), (79, 88, 96), (80, 90, 98), (81, 91, 100), (77, 92, 95), (78, 94, 97), (79, 96, 99), (80, 98, 101), (81, 100, 93), (100, 91, 101), (91, 80, 101), (98, 90, 99), (90, 79, 99), (96, 88, 97), (88, 78, 97), (94, 84, 95), (84, 77, 95), (92, 85, 93), (85, 81, 93), (86, 91, 81), (86, 89, 91), (89, 80, 91), (89, 90, 80), (89, 87, 90), (87, 79, 90), (87, 88, 79), (87, 82, 88), (82, 78, 88), (85, 86, 81), (85, 83, 86), (83, 76, 86), (82, 84, 78), (82, 83, 84), (83, 77, 84), (98, 99, 109, 108), (100, 101, 111, 110), (99, 96, 106, 109), (97, 94, 104, 107), (92, 93, 103, 102), (93, 100, 110, 103), (94, 95, 105, 104), (95, 92, 102, 105), (96, 97, 107, 106), (101, 98, 108, 111), (106, 107, 117, 116), (105, 102, 112, 115), (111, 108, 118, 121), (104, 105, 115, 114), (110, 111, 121, 120), (109, 106, 116, 119), (102, 103, 113, 112), (108, 109, 119, 118), (107, 104, 114, 117), (103, 110, 120, 113), (115, 112, 122, 125), (121, 118, 128, 131), (114, 115, 125, 124), (120, 121, 131, 130), (119, 116, 126, 129), (112, 113, 123, 122), (118, 119, 129, 128), (117, 114, 124, 127), (113, 120, 130, 123), (116, 117, 127, 126), (131, 128, 138, 141), (124, 125, 135, 134), (130, 131, 141, 140), (129, 126, 136, 139), (122, 123, 133, 132), (128, 129, 139, 138), (127, 124, 134, 137), (123, 130, 140, 133), (126, 127, 137, 136), (125, 122, 132, 135), (140, 141, 151, 150), (139, 136, 146, 149), (132, 133, 143, 142), (138, 139, 149, 148), (137, 134, 144, 147), (133, 140, 150, 143), (136, 137, 147, 146), (135, 132, 142, 145), (141, 138, 148, 151), (134, 135, 145, 144), (152, 159, 158), (153, 159, 161), (152, 158, 163), (152, 163, 165), (152, 165, 162), (153, 161, 168), (154, 160, 170), (155, 164, 172), (156, 166, 174), (157, 167, 176), (153, 168, 171), (154, 170, 173), (155, 172, 175), (156, 174, 177), (157, 176, 169), (176, 167, 177), (167, 156, 177), (174, 166, 175), (166, 155, 175), (172, 164, 173), (164, 154, 173), (170, 160, 171), (160, 153, 171), (168, 161, 169), (161, 157, 169), (162, 167, 157), (162, 165, 167), (165, 156, 167), (165, 166, 156), (165, 163, 166), (163, 155, 166), (163, 164, 155), (163, 158, 164), (158, 154, 164), (161, 162, 157), (161, 159, 162), (159, 152, 162), (158, 160, 154), (158, 159, 160), (159, 153, 160), (174, 175, 185, 184), (176, 177, 187, 186), (175, 172, 182, 185), (173, 170, 180, 183), (168, 169, 179, 178), (169, 176, 186, 179), (170, 171, 181, 180), (171, 168, 178, 181), (172, 173, 183, 182), (177, 174, 184, 187), (182, 183, 193, 192), (181, 178, 188, 191), (187, 184, 194, 197), (180, 181, 191, 190), (186, 187, 197, 196), (185, 182, 192, 195), (178, 179, 189, 188), (184, 185, 195, 194), (183, 180, 190, 193), (179, 186, 196, 189), (191, 188, 198, 201), (197, 194, 204, 207), (190, 191, 201, 200), (196, 197, 207, 206), (195, 192, 202, 205), (188, 189, 199, 198), (194, 195, 205, 204), (193, 190, 200, 203), (189, 196, 206, 199), (192, 193, 203, 202), (207, 204, 214, 217), (200, 201, 211, 210), (206, 207, 217, 216), (205, 202, 212, 215), (198, 199, 209, 208), (204, 205, 215, 214), (203, 200, 210, 213), (199, 206, 216, 209), (202, 203, 213, 212), (201, 198, 208, 211), (216, 217, 227, 226), (215, 212, 222, 225), (208, 209, 219, 218), (214, 215, 225, 224), (213, 210, 220, 223), (209, 216, 226, 219), (212, 213, 223, 222), (211, 208, 218, 221), (217, 214, 224, 227), (210, 211, 221, 220), (228, 235, 234), (229, 235, 237), (228, 234, 239), (228, 239, 241), (228, 241, 238), (229, 237, 244), (230, 236, 246), (231, 240, 248), (232, 242, 250), (233, 243, 252), (229, 244, 247), (230, 246, 249), (231, 248, 251), (232, 250, 253), (233, 252, 245), (252, 243, 253), (243, 232, 253), (250, 242, 251), (242, 231, 251), (248, 240, 249), (240, 230, 249), (246, 236, 247), (236, 229, 247), (244, 237, 245), (237, 233, 245), (238, 243, 233), (238, 241, 243), (241, 232, 243), (241, 242, 232), (241, 239, 242), (239, 231, 242), (239, 240, 231), (239, 234, 240), (234, 230, 240), (237, 238, 233), (237, 235, 238), (235, 228, 238), (234, 236, 230), (234, 235, 236), (235, 229, 236), (250, 251, 261, 260), (252, 253, 263, 262), (251, 248, 258, 261), (249, 246, 256, 259), (244, 245, 255, 254), (245, 252, 262, 255), (246, 247, 257, 256), (247, 244, 254, 257), (248, 249, 259, 258), (253, 250, 260, 263), (258, 259, 269, 268), (257, 254, 264, 267), (263, 260, 270, 273), (256, 257, 267, 266), (262, 263, 273, 272), (261, 258, 268, 271), (254, 255, 265, 264), (260, 261, 271, 270), (259, 256, 266, 269), (255, 262, 272, 265), (267, 264, 274, 277), (273, 270, 280, 283), (266, 267, 277, 276), (272, 273, 283, 282), (271, 268, 278, 281), (264, 265, 275, 274), (270, 271, 281, 280), (269, 266, 276, 279), (265, 272, 282, 275), (268, 269, 279, 278), (283, 280, 290, 293), (276, 277, 287, 286), (282, 283, 293, 292), (281, 278, 288, 291), (274, 275, 285, 284), (280, 281, 291, 290), (279, 276, 286, 289), (275, 282, 292, 285), (278, 279, 289, 288), (277, 274, 284, 287), (292, 293, 303, 302), (291, 288, 298, 301), (284, 285, 295, 294), (290, 291, 301, 300), (289, 286, 296, 299), (285, 292, 302, 295), (288, 289, 299, 298), (287, 284, 294, 297), (293, 290, 300, 303), (286, 287, 297, 296), (304, 311, 310), (305, 311, 313), (304, 310, 315), (304, 315, 317), (304, 317, 314), (305, 313, 320), (306, 312, 322), (307, 316, 324), (308, 318, 326), (309, 319, 328), (305, 320, 323), (306, 322, 325), (307, 324, 327), (308, 326, 329), (309, 328, 321), (328, 319, 329), (319, 308, 329), (326, 318, 327), (318, 307, 327), (324, 316, 325), (316, 306, 325), (322, 312, 323), (312, 305, 323), (320, 313, 321), (313, 309, 321), (314, 319, 309), (314, 317, 319), (317, 308, 319), (317, 318, 308), (317, 315, 318), (315, 307, 318), (315, 316, 307), (315, 310, 316), (310, 306, 316), (313, 314, 309), (313, 311, 314), (311, 304, 314), (310, 312, 306), (310, 311, 312), (311, 305, 312), (326, 327, 337, 336), (328, 329, 339, 338), (327, 324, 334, 337), (325, 322, 332, 335), (320, 321, 331, 330), (321, 328, 338, 331), (322, 323, 333, 332), (323, 320, 330, 333), (324, 325, 335, 334), (329, 326, 336, 339), (334, 335, 345, 344), (333, 330, 340, 343), (339, 336, 346, 349), (332, 333, 343, 342), (338, 339, 349, 348), (337, 334, 344, 347), (330, 331, 341, 340), (336, 337, 347, 346), (335, 332, 342, 345), (331, 338, 348, 341), (343, 340, 350, 353), (349, 346, 356, 359), (342, 343, 353, 352), (348, 349, 359, 358), (347, 344, 354, 357), (340, 341, 351, 350), (346, 347, 357, 356), (345, 342, 352, 355), (341, 348, 358, 351), (344, 345, 355, 354), (359, 356, 366, 369), (352, 353, 363, 362), (358, 359, 369, 368), (357, 354, 364, 367), (350, 351, 361, 360), (356, 357, 367, 366), (355, 352, 362, 365), (351, 358, 368, 361), (354, 355, 365, 364), (353, 350, 360, 363), (368, 369, 379, 378), (367, 364, 374, 377), (360, 361, 371, 370), (366, 367, 377, 376), (365, 362, 372, 375), (361, 368, 378, 371), (364, 365, 375, 374), (363, 360, 370, 373), (369, 366, 376, 379), (362, 363, 373, 372), (380, 387, 386), (381, 387, 389), (380, 386, 391), (380, 391, 393), (380, 393, 390), (381, 389, 396), (382, 388, 398), (383, 392, 400), (384, 394, 402), (385, 395, 404), (381, 396, 399), (382, 398, 401), (383, 400, 403), (384, 402, 405), (385, 404, 397), (404, 395, 405), (395, 384, 405), (402, 394, 403), (394, 383, 403), (400, 392, 401), (392, 382, 401), (398, 388, 399), (388, 381, 399), (396, 389, 397), (389, 385, 397), (390, 395, 385), (390, 393, 395), (393, 384, 395), (393, 394, 384), (393, 391, 394), (391, 383, 394), (391, 392, 383), (391, 386, 392), (386, 382, 392), (389, 390, 385), (389, 387, 390), (387, 380, 390), (386, 388, 382), (386, 387, 388), (387, 381, 388), (402, 403, 413, 412), (404, 405, 415, 414), (403, 400, 410, 413), (401, 398, 408, 411), (396, 397, 407, 406), (397, 404, 414, 407), (398, 399, 409, 408), (399, 396, 406, 409), (400, 401, 411, 410), (405, 402, 412, 415), (410, 411, 421, 420), (409, 406, 416, 419), (415, 412, 422, 425), (408, 409, 419, 418), (414, 415, 425, 424), (413, 410, 420, 423), (406, 407, 417, 416), (412, 413, 423, 422), (411, 408, 418, 421), (407, 414, 424, 417), (419, 416, 426, 429), (425, 422, 432, 435), (418, 419, 429, 428), (424, 425, 435, 434), (423, 420, 430, 433), (416, 417, 427, 426), (422, 423, 433, 432), (421, 418, 428, 431), (417, 424, 434, 427), (420, 421, 431, 430), (435, 432, 442, 445), (428, 429, 439, 438), (434, 435, 445, 444), (433, 430, 440, 443), (426, 427, 437, 436), (432, 433, 443, 442), (431, 428, 438, 441), (427, 434, 444, 437), (430, 431, 441, 440), (429, 426, 436, 439), (444, 445, 455, 454), (443, 440, 450, 453), (436, 437, 447, 446), (442, 443, 453, 452), (441, 438, 448, 451), (437, 444, 454, 447), (440, 441, 451, 450), (439, 436, 446, 449), (445, 442, 452, 455), (438, 439, 449, 448), (456, 463, 462), (457, 463, 465), (456, 462, 467), (456, 467, 469), (456, 469, 466), (457, 465, 472), (458, 464, 474), (459, 468, 476), (460, 470, 478), (461, 471, 480), (457, 472, 475), (458, 474, 477), (459, 476, 479), (460, 478, 481), (461, 480, 473), (480, 471, 481), (471, 460, 481), (478, 470, 479), (470, 459, 479), (476, 468, 477), (468, 458, 477), (474, 464, 475), (464, 457, 475), (472, 465, 473), (465, 461, 473), (466, 471, 461), (466, 469, 471), (469, 460, 471), (469, 470, 460), (469, 467, 470), (467, 459, 470), (467, 468, 459), (467, 462, 468), (462, 458, 468), (465, 466, 461), (465, 463, 466), (463, 456, 466), (462, 464, 458), (462, 463, 464), (463, 457, 464), (478, 479, 489, 488), (480, 481, 491, 490), (479, 476, 486, 489), (477, 474, 484, 487), (472, 473, 483, 482), (473, 480, 490, 483), (474, 475, 485, 484), (475, 472, 482, 485), (476, 477, 487, 486), (481, 478, 488, 491), (486, 487, 497, 496), (485, 482, 492, 495), (491, 488, 498, 501), (484, 485, 495, 494), (490, 491, 501, 500), (489, 486, 496, 499), (482, 483, 493, 492), (488, 489, 499, 498), (487, 484, 494, 497), (483, 490, 500, 493), (495, 492, 502, 505), (501, 498, 508, 511), (494, 495, 505, 504), (500, 501, 511, 510), (499, 496, 506, 509), (492, 493, 503, 502), (498, 499, 509, 508), (497, 494, 504, 507), (493, 500, 510, 503), (496, 497, 507, 506), (511, 508, 518, 521), (504, 505, 515, 514), (510, 511, 521, 520), (509, 506, 516, 519), (502, 503, 513, 512), (508, 509, 519, 518), (507, 504, 514, 517), (503, 510, 520, 513), (506, 507, 517, 516), (505, 502, 512, 515), (520, 521, 531, 530), (519, 516, 526, 529), (512, 513, 523, 522), (518, 519, 529, 528), (517, 514, 524, 527), (513, 520, 530, 523), (516, 517, 527, 526), (515, 512, 522, 525), (521, 518, 528, 531), (514, 515, 525, 524), (532, 539, 538), (533, 539, 541), (532, 538, 543), (532, 543, 545), (532, 545, 542), (533, 541, 548), (534, 540, 550), (535, 544, 552), (536, 546, 554), (537, 547, 556), (533, 548, 551), (534, 550, 553), (535, 552, 555), (536, 554, 557), (537, 556, 549), (556, 547, 557), (547, 536, 557), (554, 546, 555), (546, 535, 555), (552, 544, 553), (544, 534, 553), (550, 540, 551), (540, 533, 551), (548, 541, 549), (541, 537, 549), (542, 547, 537), (542, 545, 547), (545, 536, 547), (545, 546, 536), (545, 543, 546), (543, 535, 546), (543, 544, 535), (543, 538, 544), (538, 534, 544), (541, 542, 537), (541, 539, 542), (539, 532, 542), (538, 540, 534), (538, 539, 540), (539, 533, 540), (554, 555, 565, 564), (556, 557, 567, 566), (555, 552, 562, 565), (553, 550, 560, 563), (548, 549, 559, 558), (549, 556, 566, 559), (550, 551, 561, 560), (551, 548, 558, 561), (552, 553, 563, 562), (557, 554, 564, 567), (562, 563, 573, 572), (561, 558, 568, 571), (567, 564, 574, 577), (560, 561, 571, 570), (566, 567, 577, 576), (565, 562, 572, 575), (558, 559, 569, 568), (564, 565, 575, 574), (563, 560, 570, 573), (559, 566, 576, 569), (571, 568, 578, 581), (577, 574, 584, 587), (570, 571, 581, 580), (576, 577, 587, 586), (575, 572, 582, 585), (568, 569, 579, 578), (574, 575, 585, 584), (573, 570, 580, 583), (569, 576, 586, 579), (572, 573, 583, 582), (587, 584, 594, 597), (580, 581, 591, 590), (586, 587, 597, 596), (585, 582, 592, 595), (578, 579, 589, 588), (584, 585, 595, 594), (583, 580, 590, 593), (579, 586, 596, 589), (582, 583, 593, 592), (581, 578, 588, 591), (596, 597, 607, 606), (595, 592, 602, 605), (588, 589, 599, 598), (594, 595, 605, 604), (593, 590, 600, 603), (589, 596, 606, 599), (592, 593, 603, 602), (591, 588, 598, 601), (597, 594, 604, 607), (590, 591, 601, 600)])
me_icosphere_006.polygons.foreach_set('use_smooth', [True] * 720)
_uv = me_icosphere_006.uv_layers.new(name='UVMap')
_uv.uv.foreach_set('vector', [0.8182, 0.0, 0.7727, 0.07873, 0.8636, 0.07873, 0.7273, 0.1575, 0.6818, 0.07873, 0.6364, 0.1575, 0.09091, 0.0, 0.04545, 0.07873, 0.1364, 0.07873, 0.2727, 0.0, 0.2273, 0.07873, 0.3182, 0.07873, 0.4545, 0.0, 0.4091, 0.07873, 0.5, 0.07873, 0.7273, 0.1575, 0.6364, 0.1575, 0.6818, 0.2362, 0.9091, 0.1575, 0.8182, 0.1575, 0.8636, 0.2362, 0.1818, 0.1575, 0.09091, 0.1575, 0.1364, 0.2362, 0.3636, 0.1575, 0.2727, 0.1575, 0.3182, 0.2362, 0.5455, 0.1575, 0.4545, 0.1575, 0.5, 0.2362, 0.7273, 0.1575, 0.6818, 0.2362, 0.7727, 0.2362, 0.9091, 0.1575, 0.8636, 0.2362, 0.9545, 0.2362, 0.1818, 0.1575, 0.1364, 0.2362, 0.2273, 0.2362, 0.3636, 0.1575, 0.3182, 0.2362, 0.4091, 0.2362, 0.5455, 0.1575, 0.5, 0.2362, 0.5909, 0.2362, 0.5, 0.2362, 0.4545, 0.1575, 0.4091, 0.2362, 0.4545, 0.1575, 0.3636, 0.1575, 0.4091, 0.2362, 0.3182, 0.2362, 0.2727, 0.1575, 0.2273, 0.2362, 0.2727, 0.1575, 0.1818, 0.1575, 0.2273, 0.2362, 0.1364, 0.2362, 0.09091, 0.1575, 0.04545, 0.2362, 0.09091, 0.1575, 0.0, 0.1575, 0.04545, 0.2362, 0.8636, 0.2362, 0.8182, 0.1575, 0.7727, 0.2362, 0.8182, 0.1575, 0.7273, 0.1575, 0.7727, 0.2362, 0.6818, 0.2362, 0.6364, 0.1575, 0.5909, 0.2362, 0.6364, 0.1575, 0.5455, 0.1575, 0.5909, 0.2362, 0.5, 0.07873, 0.4545, 0.1575, 0.5455, 0.1575, 0.5, 0.07873, 0.4091, 0.07873, 0.4545, 0.1575, 0.4091, 0.07873, 0.3636, 0.1575, 0.4545, 0.1575, 0.3182, 0.07873, 0.2727, 0.1575, 0.3636, 0.1575, 0.3182, 0.07873, 0.2273, 0.07873, 0.2727, 0.1575, 0.2273, 0.07873, 0.1818, 0.1575, 0.2727, 0.1575, 0.1364, 0.07873, 0.09091, 0.1575, 0.1818, 0.1575, 0.1364, 0.07873, 0.04545, 0.07873, 0.09091, 0.1575, 0.04545, 0.07873, 0.0, 0.1575, 0.09091, 0.1575, 0.6364, 0.1575, 0.5909, 0.07873, 0.5455, 0.1575, 0.6364, 0.1575, 0.6818, 0.07873, 0.5909, 0.07873, 0.6818, 0.07873, 0.6364, 0.0, 0.5909, 0.07873, 0.8636, 0.07873, 0.8182, 0.1575, 0.9091, 0.1575, 0.8636, 0.07873, 0.7727, 0.07873, 0.8182, 0.1575, 0.7727, 0.07873, 0.7273, 0.1575, 0.8182, 0.1575, 0.3182, 0.2362, 0.2273, 0.2362, 0.2273, 0.2362, 0.3182, 0.2362, 0.5, 0.2362, 0.4091, 0.2362, 0.4091, 0.2362, 0.5, 0.2362, 0.2273, 0.2362, 0.1364, 0.2362, 0.1364, 0.2362, 0.2273, 0.2362, 0.9545, 0.2362, 0.8636, 0.2362, 0.8636, 0.2362, 0.9545, 0.2362, 0.6818, 0.2362, 0.5909, 0.2362, 0.5909, 0.2362, 0.6818, 0.2362, 0.5909, 0.2362, 0.5, 0.2362, 0.5, 0.2362, 0.5909, 0.2362, 0.8636, 0.2362, 0.7727, 0.2362, 0.7727, 0.2362, 0.8636, 0.2362, 0.7727, 0.2362, 0.6818, 0.2362, 0.6818, 0.2362, 0.7727, 0.2362, 0.1364, 0.2362, 0.04545, 0.2362, 0.04545, 0.2362, 0.1364, 0.2362, 0.4091, 0.2362, 0.3182, 0.2362, 0.3182, 0.2362, 0.4091, 0.2362, 0.1364, 0.2362, 0.04545, 0.2362, 0.04545, 0.2362, 0.1364, 0.2362, 0.7727, 0.2362, 0.6818, 0.2362, 0.6818, 0.2362, 0.7727, 0.2362, 0.4091, 0.2362, 0.3182, 0.2362, 0.3182, 0.2362, 0.4091, 0.2362, 0.8636, 0.2362, 0.7727, 0.2362, 0.7727, 0.2362, 0.8636, 0.2362, 0.5, 0.2362, 0.4091, 0.2362, 0.4091, 0.2362, 0.5, 0.2362, 0.2273, 0.2362, 0.1364, 0.2362, 0.1364, 0.2362, 0.2273, 0.2362, 0.6818, 0.2362, 0.5909, 0.2362, 0.5909, 0.2362, 0.6818, 0.2362, 0.3182, 0.2362, 0.2273, 0.2362, 0.2273, 0.2362, 0.3182, 0.2362, 0.9545, 0.2362, 0.8636, 0.2362, 0.8636, 0.2362, 0.9545, 0.2362, 0.5909, 0.2362, 0.5, 0.2362, 0.5, 0.2362, 0.5909, 0.2362, 0.7727, 0.2362, 0.6818, 0.2362, 0.6818, 0.2362, 0.7727, 0.2362, 0.4091, 0.2362, 0.3182, 0.2362, 0.3182, 0.2362, 0.4091, 0.2362, 0.8636, 0.2362, 0.7727, 0.2362, 0.7727, 0.2362, 0.8636, 0.2362, 0.5, 0.2362, 0.4091, 0.2362, 0.4091, 0.2362, 0.5, 0.2362, 0.2273, 0.2362, 0.1364, 0.2362, 0.1364, 0.2362, 0.2273, 0.2362, 0.6818, 0.2362, 0.5909, 0.2362, 0.5909, 0.2362, 0.6818, 0.2362, 0.3182, 0.2362, 0.2273, 0.2362, 0.2273, 0.2362, 0.3182, 0.2362, 0.9545, 0.2362, 0.8636, 0.2362, 0.8636, 0.2362, 0.9545, 0.2362, 0.5909, 0.2362, 0.5, 0.2362, 0.5, 0.2362, 0.5909, 0.2362, 0.1364, 0.2362, 0.04545, 0.2362, 0.04545, 0.2362, 0.1364, 0.2362, 0.4091, 0.2362, 0.3182, 0.2362, 0.3182, 0.2362, 0.4091, 0.2362, 0.8636, 0.2362, 0.7727, 0.2362, 0.7727, 0.2362, 0.8636, 0.2362, 0.5, 0.2362, 0.4091, 0.2362, 0.4091, 0.2362, 0.5, 0.2362, 0.2273, 0.2362, 0.1364, 0.2362, 0.1364, 0.2362, 0.2273, 0.2362, 0.6818, 0.2362, 0.5909, 0.2362, 0.5909, 0.2362, 0.6818, 0.2362, 0.3182, 0.2362, 0.2273, 0.2362, 0.2273, 0.2362, 0.3182, 0.2362, 0.9545, 0.2362, 0.8636, 0.2362, 0.8636, 0.2362, 0.9545, 0.2362, 0.5909, 0.2362, 0.5, 0.2362, 0.5, 0.2362, 0.5909, 0.2362, 0.1364, 0.2362, 0.04545, 0.2362, 0.04545, 0.2362, 0.1364, 0.2362, 0.7727, 0.2362, 0.6818, 0.2362, 0.6818, 0.2362, 0.7727, 0.2362, 0.5, 0.2362, 0.4091, 0.2362, 0.4091, 0.2362, 0.5, 0.2362, 0.2273, 0.2362, 0.1364, 0.2362, 0.1364, 0.2362, 0.2273, 0.2362, 0.6818, 0.2362, 0.5909, 0.2362, 0.5909, 0.2362, 0.6818, 0.2362, 0.3182, 0.2362, 0.2273, 0.2362, 0.2273, 0.2362, 0.3182, 0.2362, 0.9545, 0.2362, 0.8636, 0.2362, 0.8636, 0.2362, 0.9545, 0.2362, 0.5909, 0.2362, 0.5, 0.2362, 0.5, 0.2362, 0.5909, 0.2362, 0.1364, 0.2362, 0.04545, 0.2362, 0.04545, 0.2362, 0.1364, 0.2362, 0.7727, 0.2362, 0.6818, 0.2362, 0.6818, 0.2362, 0.7727, 0.2362, 0.4091, 0.2362, 0.3182, 0.2362, 0.3182, 0.2362, 0.4091, 0.2362, 0.8636, 0.2362, 0.7727, 0.2362, 0.7727, 0.2362, 0.8636, 0.2362, 0.8182, 0.0, 0.7727, 0.07873, 0.8636, 0.07873, 0.7273, 0.1575, 0.6818, 0.07873, 0.6364, 0.1575, 0.09091, 0.0, 0.04545, 0.07873, 0.1364, 0.07873, 0.2727, 0.0, 0.2273, 0.07873, 0.3182, 0.07873, 0.4545, 0.0, 0.4091, 0.07873, 0.5, 0.07873, 0.7273, 0.1575, 0.6364, 0.1575, 0.6818, 0.2362, 0.9091, 0.1575, 0.8182, 0.1575, 0.8636, 0.2362, 0.1818, 0.1575, 0.09091, 0.1575, 0.1364, 0.2362, 0.3636, 0.1575, 0.2727, 0.1575, 0.3182, 0.2362, 0.5455, 0.1575, 0.4545, 0.1575, 0.5, 0.2362, 0.7273, 0.1575, 0.6818, 0.2362, 0.7727, 0.2362, 0.9091, 0.1575, 0.8636, 0.2362, 0.9545, 0.2362, 0.1818, 0.1575, 0.1364, 0.2362, 0.2273, 0.2362, 0.3636, 0.1575, 0.3182, 0.2362, 0.4091, 0.2362, 0.5455, 0.1575, 0.5, 0.2362, 0.5909, 0.2362, 0.5, 0.2362, 0.4545, 0.1575, 0.4091, 0.2362, 0.4545, 0.1575, 0.3636, 0.1575, 0.4091, 0.2362, 0.3182, 0.2362, 0.2727, 0.1575, 0.2273, 0.2362, 0.2727, 0.1575, 0.1818, 0.1575, 0.2273, 0.2362, 0.1364, 0.2362, 0.09091, 0.1575, 0.04545, 0.2362, 0.09091, 0.1575, 0.0, 0.1575, 0.04545, 0.2362, 0.8636, 0.2362, 0.8182, 0.1575, 0.7727, 0.2362, 0.8182, 0.1575, 0.7273, 0.1575, 0.7727, 0.2362, 0.6818, 0.2362, 0.6364, 0.1575, 0.5909, 0.2362, 0.6364, 0.1575, 0.5455, 0.1575, 0.5909, 0.2362, 0.5, 0.07873, 0.4545, 0.1575, 0.5455, 0.1575, 0.5, 0.07873, 0.4091, 0.07873, 0.4545, 0.1575, 0.4091, 0.07873, 0.3636, 0.1575, 0.4545, 0.1575, 0.3182, 0.07873, 0.2727, 0.1575, 0.3636, 0.1575, 0.3182, 0.07873, 0.2273, 0.07873, 0.2727, 0.1575, 0.2273, 0.07873, 0.1818, 0.1575, 0.2727, 0.1575, 0.1364, 0.07873, 0.09091, 0.1575, 0.1818, 0.1575, 0.1364, 0.07873, 0.04545, 0.07873, 0.09091, 0.1575, 0.04545, 0.07873, 0.0, 0.1575, 0.09091, 0.1575, 0.6364, 0.1575, 0.5909, 0.07873, 0.5455, 0.1575, 0.6364, 0.1575, 0.6818, 0.07873, 0.5909, 0.07873, 0.6818, 0.07873, 0.6364, 0.0, 0.5909, 0.07873, 0.8636, 0.07873, 0.8182, 0.1575, 0.9091, 0.1575, 0.8636, 0.07873, 0.7727, 0.07873, 0.8182, 0.1575, 0.7727, 0.07873, 0.7273, 0.1575, 0.8182, 0.1575, 0.3182, 0.2362, 0.2273, 0.2362, 0.2273, 0.2362, 0.3182, 0.2362, 0.5, 0.2362, 0.4091, 0.2362, 0.4091, 0.2362, 0.5, 0.2362, 0.2273, 0.2362, 0.1364, 0.2362, 0.1364, 0.2362, 0.2273, 0.2362, 0.9545, 0.2362, 0.8636, 0.2362, 0.8636, 0.2362, 0.9545, 0.2362, 0.6818, 0.2362, 0.5909, 0.2362, 0.5909, 0.2362, 0.6818, 0.2362, 0.5909, 0.2362, 0.5, 0.2362, 0.5, 0.2362, 0.5909, 0.2362, 0.8636, 0.2362, 0.7727, 0.2362, 0.7727, 0.2362, 0.8636, 0.2362, 0.7727, 0.2362, 0.6818, 0.2362, 0.6818, 0.2362, 0.7727, 0.2362, 0.1364, 0.2362, 0.04545, 0.2362, 0.04545, 0.2362, 0.1364, 0.2362, 0.4091, 0.2362, 0.3182, 0.2362, 0.3182, 0.2362, 0.4091, 0.2362, 0.1364, 0.2362, 0.04545, 0.2362, 0.04545, 0.2362, 0.1364, 0.2362, 0.7727, 0.2362, 0.6818, 0.2362, 0.6818, 0.2362, 0.7727, 0.2362, 0.4091, 0.2362, 0.3182, 0.2362, 0.3182, 0.2362, 0.4091, 0.2362, 0.8636, 0.2362, 0.7727, 0.2362, 0.7727, 0.2362, 0.8636, 0.2362, 0.5, 0.2362, 0.4091, 0.2362, 0.4091, 0.2362, 0.5, 0.2362, 0.2273, 0.2362, 0.1364, 0.2362, 0.1364, 0.2362, 0.2273, 0.2362, 0.6818, 0.2362, 0.5909, 0.2362, 0.5909, 0.2362, 0.6818, 0.2362, 0.3182, 0.2362, 0.2273, 0.2362, 0.2273, 0.2362, 0.3182, 0.2362, 0.9545, 0.2362, 0.8636, 0.2362, 0.8636, 0.2362, 0.9545, 0.2362, 0.5909, 0.2362, 0.5, 0.2362, 0.5, 0.2362, 0.5909, 0.2362, 0.7727, 0.2362, 0.6818, 0.2362, 0.6818, 0.2362, 0.7727, 0.2362, 0.4091, 0.2362, 0.3182, 0.2362, 0.3182, 0.2362, 0.4091, 0.2362, 0.8636, 0.2362, 0.7727, 0.2362, 0.7727, 0.2362, 0.8636, 0.2362, 0.5, 0.2362, 0.4091, 0.2362, 0.4091, 0.2362, 0.5, 0.2362, 0.2273, 0.2362, 0.1364, 0.2362, 0.1364, 0.2362, 0.2273, 0.2362, 0.6818, 0.2362, 0.5909, 0.2362, 0.5909, 0.2362, 0.6818, 0.2362, 0.3182, 0.2362, 0.2273, 0.2362, 0.2273, 0.2362, 0.3182, 0.2362, 0.9545, 0.2362, 0.8636, 0.2362, 0.8636, 0.2362, 0.9545, 0.2362, 0.5909, 0.2362, 0.5, 0.2362, 0.5, 0.2362, 0.5909, 0.2362, 0.1364, 0.2362, 0.04545, 0.2362, 0.04545, 0.2362, 0.1364, 0.2362, 0.4091, 0.2362, 0.3182, 0.2362, 0.3182, 0.2362, 0.4091, 0.2362, 0.8636, 0.2362, 0.7727, 0.2362, 0.7727, 0.2362, 0.8636, 0.2362, 0.5, 0.2362, 0.4091, 0.2362, 0.4091, 0.2362, 0.5, 0.2362, 0.2273, 0.2362, 0.1364, 0.2362, 0.1364, 0.2362, 0.2273, 0.2362, 0.6818, 0.2362, 0.5909, 0.2362, 0.5909, 0.2362, 0.6818, 0.2362, 0.3182, 0.2362, 0.2273, 0.2362, 0.2273, 0.2362, 0.3182, 0.2362, 0.9545, 0.2362, 0.8636, 0.2362, 0.8636, 0.2362, 0.9545, 0.2362, 0.5909, 0.2362, 0.5, 0.2362, 0.5, 0.2362, 0.5909, 0.2362, 0.1364, 0.2362, 0.04545, 0.2362, 0.04545, 0.2362, 0.1364, 0.2362, 0.7727, 0.2362, 0.6818, 0.2362, 0.6818, 0.2362, 0.7727, 0.2362, 0.5, 0.2362, 0.4091, 0.2362, 0.4091, 0.2362, 0.5, 0.2362, 0.2273, 0.2362, 0.1364, 0.2362, 0.1364, 0.2362, 0.2273, 0.2362, 0.6818, 0.2362, 0.5909, 0.2362, 0.5909, 0.2362, 0.6818, 0.2362, 0.3182, 0.2362, 0.2273, 0.2362, 0.2273, 0.2362, 0.3182, 0.2362, 0.9545, 0.2362, 0.8636, 0.2362, 0.8636, 0.2362, 0.9545, 0.2362, 0.5909, 0.2362, 0.5, 0.2362, 0.5, 0.2362, 0.5909, 0.2362, 0.1364, 0.2362, 0.04545, 0.2362, 0.04545, 0.2362, 0.1364, 0.2362, 0.7727, 0.2362, 0.6818, 0.2362, 0.6818, 0.2362, 0.7727, 0.2362, 0.4091, 0.2362, 0.3182, 0.2362, 0.3182, 0.2362, 0.4091, 0.2362, 0.8636, 0.2362, 0.7727, 0.2362, 0.7727, 0.2362, 0.8636, 0.2362, 0.8182, 0.0, 0.7727, 0.07873, 0.8636, 0.07873, 0.7273, 0.1575, 0.6818, 0.07873, 0.6364, 0.1575, 0.09091, 0.0, 0.04545, 0.07873, 0.1364, 0.07873, 0.2727, 0.0, 0.2273, 0.07873, 0.3182, 0.07873, 0.4545, 0.0, 0.4091, 0.07873, 0.5, 0.07873, 0.7273, 0.1575, 0.6364, 0.1575, 0.6818, 0.2362, 0.9091, 0.1575, 0.8182, 0.1575, 0.8636, 0.2362, 0.1818, 0.1575, 0.09091, 0.1575, 0.1364, 0.2362, 0.3636, 0.1575, 0.2727, 0.1575, 0.3182, 0.2362, 0.5455, 0.1575, 0.4545, 0.1575, 0.5, 0.2362, 0.7273, 0.1575, 0.6818, 0.2362, 0.7727, 0.2362, 0.9091, 0.1575, 0.8636, 0.2362, 0.9545, 0.2362, 0.1818, 0.1575, 0.1364, 0.2362, 0.2273, 0.2362, 0.3636, 0.1575, 0.3182, 0.2362, 0.4091, 0.2362, 0.5455, 0.1575, 0.5, 0.2362, 0.5909, 0.2362, 0.5, 0.2362, 0.4545, 0.1575, 0.4091, 0.2362, 0.4545, 0.1575, 0.3636, 0.1575, 0.4091, 0.2362, 0.3182, 0.2362, 0.2727, 0.1575, 0.2273, 0.2362, 0.2727, 0.1575, 0.1818, 0.1575, 0.2273, 0.2362, 0.1364, 0.2362, 0.09091, 0.1575, 0.04545, 0.2362, 0.09091, 0.1575, 0.0, 0.1575, 0.04545, 0.2362, 0.8636, 0.2362, 0.8182, 0.1575, 0.7727, 0.2362, 0.8182, 0.1575, 0.7273, 0.1575, 0.7727, 0.2362, 0.6818, 0.2362, 0.6364, 0.1575, 0.5909, 0.2362, 0.6364, 0.1575, 0.5455, 0.1575, 0.5909, 0.2362, 0.5, 0.07873, 0.4545, 0.1575, 0.5455, 0.1575, 0.5, 0.07873, 0.4091, 0.07873, 0.4545, 0.1575, 0.4091, 0.07873, 0.3636, 0.1575, 0.4545, 0.1575, 0.3182, 0.07873, 0.2727, 0.1575, 0.3636, 0.1575, 0.3182, 0.07873, 0.2273, 0.07873, 0.2727, 0.1575, 0.2273, 0.07873, 0.1818, 0.1575, 0.2727, 0.1575, 0.1364, 0.07873, 0.09091, 0.1575, 0.1818, 0.1575, 0.1364, 0.07873, 0.04545, 0.07873, 0.09091, 0.1575, 0.04545, 0.07873, 0.0, 0.1575, 0.09091, 0.1575, 0.6364, 0.1575, 0.5909, 0.07873, 0.5455, 0.1575, 0.6364, 0.1575, 0.6818, 0.07873, 0.5909, 0.07873, 0.6818, 0.07873, 0.6364, 0.0, 0.5909, 0.07873, 0.8636, 0.07873, 0.8182, 0.1575, 0.9091, 0.1575, 0.8636, 0.07873, 0.7727, 0.07873, 0.8182, 0.1575, 0.7727, 0.07873, 0.7273, 0.1575, 0.8182, 0.1575, 0.3182, 0.2362, 0.2273, 0.2362, 0.2273, 0.2362, 0.3182, 0.2362, 0.5, 0.2362, 0.4091, 0.2362, 0.4091, 0.2362, 0.5, 0.2362, 0.2273, 0.2362, 0.1364, 0.2362, 0.1364, 0.2362, 0.2273, 0.2362, 0.9545, 0.2362, 0.8636, 0.2362, 0.8636, 0.2362, 0.9545, 0.2362, 0.6818, 0.2362, 0.5909, 0.2362, 0.5909, 0.2362, 0.6818, 0.2362, 0.5909, 0.2362, 0.5, 0.2362, 0.5, 0.2362, 0.5909, 0.2362, 0.8636, 0.2362, 0.7727, 0.2362, 0.7727, 0.2362, 0.8636, 0.2362, 0.7727, 0.2362, 0.6818, 0.2362, 0.6818, 0.2362, 0.7727, 0.2362, 0.1364, 0.2362, 0.04545, 0.2362, 0.04545, 0.2362, 0.1364, 0.2362, 0.4091, 0.2362, 0.3182, 0.2362, 0.3182, 0.2362, 0.4091, 0.2362, 0.1364, 0.2362, 0.04545, 0.2362, 0.04545, 0.2362, 0.1364, 0.2362, 0.7727, 0.2362, 0.6818, 0.2362, 0.6818, 0.2362, 0.7727, 0.2362, 0.4091, 0.2362, 0.3182, 0.2362, 0.3182, 0.2362, 0.4091, 0.2362, 0.8636, 0.2362, 0.7727, 0.2362, 0.7727, 0.2362, 0.8636, 0.2362, 0.5, 0.2362, 0.4091, 0.2362, 0.4091, 0.2362, 0.5, 0.2362, 0.2273, 0.2362, 0.1364, 0.2362, 0.1364, 0.2362, 0.2273, 0.2362, 0.6818, 0.2362, 0.5909, 0.2362, 0.5909, 0.2362, 0.6818, 0.2362, 0.3182, 0.2362, 0.2273, 0.2362, 0.2273, 0.2362, 0.3182, 0.2362, 0.9545, 0.2362, 0.8636, 0.2362, 0.8636, 0.2362, 0.9545, 0.2362, 0.5909, 0.2362, 0.5, 0.2362, 0.5, 0.2362, 0.5909, 0.2362, 0.7727, 0.2362, 0.6818, 0.2362, 0.6818, 0.2362, 0.7727, 0.2362, 0.4091, 0.2362, 0.3182, 0.2362, 0.3182, 0.2362, 0.4091, 0.2362, 0.8636, 0.2362, 0.7727, 0.2362, 0.7727, 0.2362, 0.8636, 0.2362, 0.5, 0.2362, 0.4091, 0.2362, 0.4091, 0.2362, 0.5, 0.2362, 0.2273, 0.2362, 0.1364, 0.2362, 0.1364, 0.2362, 0.2273, 0.2362, 0.6818, 0.2362, 0.5909, 0.2362, 0.5909, 0.2362, 0.6818, 0.2362, 0.3182, 0.2362, 0.2273, 0.2362, 0.2273, 0.2362, 0.3182, 0.2362, 0.9545, 0.2362, 0.8636, 0.2362, 0.8636, 0.2362, 0.9545, 0.2362, 0.5909, 0.2362, 0.5, 0.2362, 0.5, 0.2362, 0.5909, 0.2362, 0.1364, 0.2362, 0.04545, 0.2362, 0.04545, 0.2362, 0.1364, 0.2362, 0.4091, 0.2362, 0.3182, 0.2362, 0.3182, 0.2362, 0.4091, 0.2362, 0.8636, 0.2362, 0.7727, 0.2362, 0.7727, 0.2362, 0.8636, 0.2362, 0.5, 0.2362, 0.4091, 0.2362, 0.4091, 0.2362, 0.5, 0.2362, 0.2273, 0.2362, 0.1364, 0.2362, 0.1364, 0.2362, 0.2273, 0.2362, 0.6818, 0.2362, 0.5909, 0.2362, 0.5909, 0.2362, 0.6818, 0.2362, 0.3182, 0.2362, 0.2273, 0.2362, 0.2273, 0.2362, 0.3182, 0.2362, 0.9545, 0.2362, 0.8636, 0.2362, 0.8636, 0.2362, 0.9545, 0.2362, 0.5909, 0.2362, 0.5, 0.2362, 0.5, 0.2362, 0.5909, 0.2362, 0.1364, 0.2362, 0.04545, 0.2362, 0.04545, 0.2362, 0.1364, 0.2362, 0.7727, 0.2362, 0.6818, 0.2362, 0.6818, 0.2362, 0.7727, 0.2362, 0.5, 0.2362, 0.4091, 0.2362, 0.4091, 0.2362, 0.5, 0.2362, 0.2273, 0.2362, 0.1364, 0.2362, 0.1364, 0.2362, 0.2273, 0.2362, 0.6818, 0.2362, 0.5909, 0.2362, 0.5909, 0.2362, 0.6818, 0.2362, 0.3182, 0.2362, 0.2273, 0.2362, 0.2273, 0.2362, 0.3182, 0.2362, 0.9545, 0.2362, 0.8636, 0.2362, 0.8636, 0.2362, 0.9545, 0.2362, 0.5909, 0.2362, 0.5, 0.2362, 0.5, 0.2362, 0.5909, 0.2362, 0.1364, 0.2362, 0.04545, 0.2362, 0.04545, 0.2362, 0.1364, 0.2362, 0.7727, 0.2362, 0.6818, 0.2362, 0.6818, 0.2362, 0.7727, 0.2362, 0.4091, 0.2362, 0.3182, 0.2362, 0.3182, 0.2362, 0.4091, 0.2362, 0.8636, 0.2362, 0.7727, 0.2362, 0.7727, 0.2362, 0.8636, 0.2362, 0.8182, 0.0, 0.7727, 0.07873, 0.8636, 0.07873, 0.7273, 0.1575, 0.6818, 0.07873, 0.6364, 0.1575, 0.09091, 0.0, 0.04545, 0.07873, 0.1364, 0.07873, 0.2727, 0.0, 0.2273, 0.07873, 0.3182, 0.07873, 0.4545, 0.0, 0.4091, 0.07873, 0.5, 0.07873, 0.7273, 0.1575, 0.6364, 0.1575, 0.6818, 0.2362, 0.9091, 0.1575, 0.8182, 0.1575, 0.8636, 0.2362, 0.1818, 0.1575, 0.09091, 0.1575, 0.1364, 0.2362, 0.3636, 0.1575, 0.2727, 0.1575, 0.3182, 0.2362, 0.5455, 0.1575, 0.4545, 0.1575, 0.5, 0.2362, 0.7273, 0.1575, 0.6818, 0.2362, 0.7727, 0.2362, 0.9091, 0.1575, 0.8636, 0.2362, 0.9545, 0.2362, 0.1818, 0.1575, 0.1364, 0.2362, 0.2273, 0.2362, 0.3636, 0.1575, 0.3182, 0.2362, 0.4091, 0.2362, 0.5455, 0.1575, 0.5, 0.2362, 0.5909, 0.2362, 0.5, 0.2362, 0.4545, 0.1575, 0.4091, 0.2362, 0.4545, 0.1575, 0.3636, 0.1575, 0.4091, 0.2362, 0.3182, 0.2362, 0.2727, 0.1575, 0.2273, 0.2362, 0.2727, 0.1575, 0.1818, 0.1575, 0.2273, 0.2362, 0.1364, 0.2362, 0.09091, 0.1575, 0.04545, 0.2362, 0.09091, 0.1575, 0.0, 0.1575, 0.04545, 0.2362, 0.8636, 0.2362, 0.8182, 0.1575, 0.7727, 0.2362, 0.8182, 0.1575, 0.7273, 0.1575, 0.7727, 0.2362, 0.6818, 0.2362, 0.6364, 0.1575, 0.5909, 0.2362, 0.6364, 0.1575, 0.5455, 0.1575, 0.5909, 0.2362, 0.5, 0.07873, 0.4545, 0.1575, 0.5455, 0.1575, 0.5, 0.07873, 0.4091, 0.07873, 0.4545, 0.1575, 0.4091, 0.07873, 0.3636, 0.1575, 0.4545, 0.1575, 0.3182, 0.07873, 0.2727, 0.1575, 0.3636, 0.1575, 0.3182, 0.07873, 0.2273, 0.07873, 0.2727, 0.1575, 0.2273, 0.07873, 0.1818, 0.1575, 0.2727, 0.1575, 0.1364, 0.07873, 0.09091, 0.1575, 0.1818, 0.1575, 0.1364, 0.07873, 0.04545, 0.07873, 0.09091, 0.1575, 0.04545, 0.07873, 0.0, 0.1575, 0.09091, 0.1575, 0.6364, 0.1575, 0.5909, 0.07873, 0.5455, 0.1575, 0.6364, 0.1575, 0.6818, 0.07873, 0.5909, 0.07873, 0.6818, 0.07873, 0.6364, 0.0, 0.5909, 0.07873, 0.8636, 0.07873, 0.8182, 0.1575, 0.9091, 0.1575, 0.8636, 0.07873, 0.7727, 0.07873, 0.8182, 0.1575, 0.7727, 0.07873, 0.7273, 0.1575, 0.8182, 0.1575, 0.3182, 0.2362, 0.2273, 0.2362, 0.2273, 0.2362, 0.3182, 0.2362, 0.5, 0.2362, 0.4091, 0.2362, 0.4091, 0.2362, 0.5, 0.2362, 0.2273, 0.2362, 0.1364, 0.2362, 0.1364, 0.2362, 0.2273, 0.2362, 0.9545, 0.2362, 0.8636, 0.2362, 0.8636, 0.2362, 0.9545, 0.2362, 0.6818, 0.2362, 0.5909, 0.2362, 0.5909, 0.2362, 0.6818, 0.2362, 0.5909, 0.2362, 0.5, 0.2362, 0.5, 0.2362, 0.5909, 0.2362, 0.8636, 0.2362, 0.7727, 0.2362, 0.7727, 0.2362, 0.8636, 0.2362, 0.7727, 0.2362, 0.6818, 0.2362, 0.6818, 0.2362, 0.7727, 0.2362, 0.1364, 0.2362, 0.04545, 0.2362, 0.04545, 0.2362, 0.1364, 0.2362, 0.4091, 0.2362, 0.3182, 0.2362, 0.3182, 0.2362, 0.4091, 0.2362, 0.1364, 0.2362, 0.04545, 0.2362, 0.04545, 0.2362, 0.1364, 0.2362, 0.7727, 0.2362, 0.6818, 0.2362, 0.6818, 0.2362, 0.7727, 0.2362, 0.4091, 0.2362, 0.3182, 0.2362, 0.3182, 0.2362, 0.4091, 0.2362, 0.8636, 0.2362, 0.7727, 0.2362, 0.7727, 0.2362, 0.8636, 0.2362, 0.5, 0.2362, 0.4091, 0.2362, 0.4091, 0.2362, 0.5, 0.2362, 0.2273, 0.2362, 0.1364, 0.2362, 0.1364, 0.2362, 0.2273, 0.2362, 0.6818, 0.2362, 0.5909, 0.2362, 0.5909, 0.2362, 0.6818, 0.2362, 0.3182, 0.2362, 0.2273, 0.2362, 0.2273, 0.2362, 0.3182, 0.2362, 0.9545, 0.2362, 0.8636, 0.2362, 0.8636, 0.2362, 0.9545, 0.2362, 0.5909, 0.2362, 0.5, 0.2362, 0.5, 0.2362, 0.5909, 0.2362, 0.7727, 0.2362, 0.6818, 0.2362, 0.6818, 0.2362, 0.7727, 0.2362, 0.4091, 0.2362, 0.3182, 0.2362, 0.3182, 0.2362, 0.4091, 0.2362, 0.8636, 0.2362, 0.7727, 0.2362, 0.7727, 0.2362, 0.8636, 0.2362, 0.5, 0.2362, 0.4091, 0.2362, 0.4091, 0.2362, 0.5, 0.2362, 0.2273, 0.2362, 0.1364, 0.2362, 0.1364, 0.2362, 0.2273, 0.2362, 0.6818, 0.2362, 0.5909, 0.2362, 0.5909, 0.2362, 0.6818, 0.2362, 0.3182, 0.2362, 0.2273, 0.2362, 0.2273, 0.2362, 0.3182, 0.2362, 0.9545, 0.2362, 0.8636, 0.2362, 0.8636, 0.2362, 0.9545, 0.2362, 0.5909, 0.2362, 0.5, 0.2362, 0.5, 0.2362, 0.5909, 0.2362, 0.1364, 0.2362, 0.04545, 0.2362, 0.04545, 0.2362, 0.1364, 0.2362, 0.4091, 0.2362, 0.3182, 0.2362, 0.3182, 0.2362, 0.4091, 0.2362, 0.8636, 0.2362, 0.7727, 0.2362, 0.7727, 0.2362, 0.8636, 0.2362, 0.5, 0.2362, 0.4091, 0.2362, 0.4091, 0.2362, 0.5, 0.2362, 0.2273, 0.2362, 0.1364, 0.2362, 0.1364, 0.2362, 0.2273, 0.2362, 0.6818, 0.2362, 0.5909, 0.2362, 0.5909, 0.2362, 0.6818, 0.2362, 0.3182, 0.2362, 0.2273, 0.2362, 0.2273, 0.2362, 0.3182, 0.2362, 0.9545, 0.2362, 0.8636, 0.2362, 0.8636, 0.2362, 0.9545, 0.2362, 0.5909, 0.2362, 0.5, 0.2362, 0.5, 0.2362, 0.5909, 0.2362, 0.1364, 0.2362, 0.04545, 0.2362, 0.04545, 0.2362, 0.1364, 0.2362, 0.7727, 0.2362, 0.6818, 0.2362, 0.6818, 0.2362, 0.7727, 0.2362, 0.5, 0.2362, 0.4091, 0.2362, 0.4091, 0.2362, 0.5, 0.2362, 0.2273, 0.2362, 0.1364, 0.2362, 0.1364, 0.2362, 0.2273, 0.2362, 0.6818, 0.2362, 0.5909, 0.2362, 0.5909, 0.2362, 0.6818, 0.2362, 0.3182, 0.2362, 0.2273, 0.2362, 0.2273, 0.2362, 0.3182, 0.2362, 0.9545, 0.2362, 0.8636, 0.2362, 0.8636, 0.2362, 0.9545, 0.2362, 0.5909, 0.2362, 0.5, 0.2362, 0.5, 0.2362, 0.5909, 0.2362, 0.1364, 0.2362, 0.04545, 0.2362, 0.04545, 0.2362, 0.1364, 0.2362, 0.7727, 0.2362, 0.6818, 0.2362, 0.6818, 0.2362, 0.7727, 0.2362, 0.4091, 0.2362, 0.3182, 0.2362, 0.3182, 0.2362, 0.4091, 0.2362, 0.8636, 0.2362, 0.7727, 0.2362, 0.7727, 0.2362, 0.8636, 0.2362, 0.8182, 0.0, 0.7727, 0.07873, 0.8636, 0.07873, 0.7273, 0.1575, 0.6818, 0.07873, 0.6364, 0.1575, 0.09091, 0.0, 0.04545, 0.07873, 0.1364, 0.07873, 0.2727, 0.0, 0.2273, 0.07873, 0.3182, 0.07873, 0.4545, 0.0, 0.4091, 0.07873, 0.5, 0.07873, 0.7273, 0.1575, 0.6364, 0.1575, 0.6818, 0.2362, 0.9091, 0.1575, 0.8182, 0.1575, 0.8636, 0.2362, 0.1818, 0.1575, 0.09091, 0.1575, 0.1364, 0.2362, 0.3636, 0.1575, 0.2727, 0.1575, 0.3182, 0.2362, 0.5455, 0.1575, 0.4545, 0.1575, 0.5, 0.2362, 0.7273, 0.1575, 0.6818, 0.2362, 0.7727, 0.2362, 0.9091, 0.1575, 0.8636, 0.2362, 0.9545, 0.2362, 0.1818, 0.1575, 0.1364, 0.2362, 0.2273, 0.2362, 0.3636, 0.1575, 0.3182, 0.2362, 0.4091, 0.2362, 0.5455, 0.1575, 0.5, 0.2362, 0.5909, 0.2362, 0.5, 0.2362, 0.4545, 0.1575, 0.4091, 0.2362, 0.4545, 0.1575, 0.3636, 0.1575, 0.4091, 0.2362, 0.3182, 0.2362, 0.2727, 0.1575, 0.2273, 0.2362, 0.2727, 0.1575, 0.1818, 0.1575, 0.2273, 0.2362, 0.1364, 0.2362, 0.09091, 0.1575, 0.04545, 0.2362, 0.09091, 0.1575, 0.0, 0.1575, 0.04545, 0.2362, 0.8636, 0.2362, 0.8182, 0.1575, 0.7727, 0.2362, 0.8182, 0.1575, 0.7273, 0.1575, 0.7727, 0.2362, 0.6818, 0.2362, 0.6364, 0.1575, 0.5909, 0.2362, 0.6364, 0.1575, 0.5455, 0.1575, 0.5909, 0.2362, 0.5, 0.07873, 0.4545, 0.1575, 0.5455, 0.1575, 0.5, 0.07873, 0.4091, 0.07873, 0.4545, 0.1575, 0.4091, 0.07873, 0.3636, 0.1575, 0.4545, 0.1575, 0.3182, 0.07873, 0.2727, 0.1575, 0.3636, 0.1575, 0.3182, 0.07873, 0.2273, 0.07873, 0.2727, 0.1575, 0.2273, 0.07873, 0.1818, 0.1575, 0.2727, 0.1575, 0.1364, 0.07873, 0.09091, 0.1575, 0.1818, 0.1575, 0.1364, 0.07873, 0.04545, 0.07873, 0.09091, 0.1575, 0.04545, 0.07873, 0.0, 0.1575, 0.09091, 0.1575, 0.6364, 0.1575, 0.5909, 0.07873, 0.5455, 0.1575, 0.6364, 0.1575, 0.6818, 0.07873, 0.5909, 0.07873, 0.6818, 0.07873, 0.6364, 0.0, 0.5909, 0.07873, 0.8636, 0.07873, 0.8182, 0.1575, 0.9091, 0.1575, 0.8636, 0.07873, 0.7727, 0.07873, 0.8182, 0.1575, 0.7727, 0.07873, 0.7273, 0.1575, 0.8182, 0.1575, 0.3182, 0.2362, 0.2273, 0.2362, 0.2273, 0.2362, 0.3182, 0.2362, 0.5, 0.2362, 0.4091, 0.2362, 0.4091, 0.2362, 0.5, 0.2362, 0.2273, 0.2362, 0.1364, 0.2362, 0.1364, 0.2362, 0.2273, 0.2362, 0.9545, 0.2362, 0.8636, 0.2362, 0.8636, 0.2362, 0.9545, 0.2362, 0.6818, 0.2362, 0.5909, 0.2362, 0.5909, 0.2362, 0.6818, 0.2362, 0.5909, 0.2362, 0.5, 0.2362, 0.5, 0.2362, 0.5909, 0.2362, 0.8636, 0.2362, 0.7727, 0.2362, 0.7727, 0.2362, 0.8636, 0.2362, 0.7727, 0.2362, 0.6818, 0.2362, 0.6818, 0.2362, 0.7727, 0.2362, 0.1364, 0.2362, 0.04545, 0.2362, 0.04545, 0.2362, 0.1364, 0.2362, 0.4091, 0.2362, 0.3182, 0.2362, 0.3182, 0.2362, 0.4091, 0.2362, 0.1364, 0.2362, 0.04545, 0.2362, 0.04545, 0.2362, 0.1364, 0.2362, 0.7727, 0.2362, 0.6818, 0.2362, 0.6818, 0.2362, 0.7727, 0.2362, 0.4091, 0.2362, 0.3182, 0.2362, 0.3182, 0.2362, 0.4091, 0.2362, 0.8636, 0.2362, 0.7727, 0.2362, 0.7727, 0.2362, 0.8636, 0.2362, 0.5, 0.2362, 0.4091, 0.2362, 0.4091, 0.2362, 0.5, 0.2362, 0.2273, 0.2362, 0.1364, 0.2362, 0.1364, 0.2362, 0.2273, 0.2362, 0.6818, 0.2362, 0.5909, 0.2362, 0.5909, 0.2362, 0.6818, 0.2362, 0.3182, 0.2362, 0.2273, 0.2362, 0.2273, 0.2362, 0.3182, 0.2362, 0.9545, 0.2362, 0.8636, 0.2362, 0.8636, 0.2362, 0.9545, 0.2362, 0.5909, 0.2362, 0.5, 0.2362, 0.5, 0.2362, 0.5909, 0.2362, 0.7727, 0.2362, 0.6818, 0.2362, 0.6818, 0.2362, 0.7727, 0.2362, 0.4091, 0.2362, 0.3182, 0.2362, 0.3182, 0.2362, 0.4091, 0.2362, 0.8636, 0.2362, 0.7727, 0.2362, 0.7727, 0.2362, 0.8636, 0.2362, 0.5, 0.2362, 0.4091, 0.2362, 0.4091, 0.2362, 0.5, 0.2362, 0.2273, 0.2362, 0.1364, 0.2362, 0.1364, 0.2362, 0.2273, 0.2362, 0.6818, 0.2362, 0.5909, 0.2362, 0.5909, 0.2362, 0.6818, 0.2362, 0.3182, 0.2362, 0.2273, 0.2362, 0.2273, 0.2362, 0.3182, 0.2362, 0.9545, 0.2362, 0.8636, 0.2362, 0.8636, 0.2362, 0.9545, 0.2362, 0.5909, 0.2362, 0.5, 0.2362, 0.5, 0.2362, 0.5909, 0.2362, 0.1364, 0.2362, 0.04545, 0.2362, 0.04545, 0.2362, 0.1364, 0.2362, 0.4091, 0.2362, 0.3182, 0.2362, 0.3182, 0.2362, 0.4091, 0.2362, 0.8636, 0.2362, 0.7727, 0.2362, 0.7727, 0.2362, 0.8636, 0.2362, 0.5, 0.2362, 0.4091, 0.2362, 0.4091, 0.2362, 0.5, 0.2362, 0.2273, 0.2362, 0.1364, 0.2362, 0.1364, 0.2362, 0.2273, 0.2362, 0.6818, 0.2362, 0.5909, 0.2362, 0.5909, 0.2362, 0.6818, 0.2362, 0.3182, 0.2362, 0.2273, 0.2362, 0.2273, 0.2362, 0.3182, 0.2362, 0.9545, 0.2362, 0.8636, 0.2362, 0.8636, 0.2362, 0.9545, 0.2362, 0.5909, 0.2362, 0.5, 0.2362, 0.5, 0.2362, 0.5909, 0.2362, 0.1364, 0.2362, 0.04545, 0.2362, 0.04545, 0.2362, 0.1364, 0.2362, 0.7727, 0.2362, 0.6818, 0.2362, 0.6818, 0.2362, 0.7727, 0.2362, 0.5, 0.2362, 0.4091, 0.2362, 0.4091, 0.2362, 0.5, 0.2362, 0.2273, 0.2362, 0.1364, 0.2362, 0.1364, 0.2362, 0.2273, 0.2362, 0.6818, 0.2362, 0.5909, 0.2362, 0.5909, 0.2362, 0.6818, 0.2362, 0.3182, 0.2362, 0.2273, 0.2362, 0.2273, 0.2362, 0.3182, 0.2362, 0.9545, 0.2362, 0.8636, 0.2362, 0.8636, 0.2362, 0.9545, 0.2362, 0.5909, 0.2362, 0.5, 0.2362, 0.5, 0.2362, 0.5909, 0.2362, 0.1364, 0.2362, 0.04545, 0.2362, 0.04545, 0.2362, 0.1364, 0.2362, 0.7727, 0.2362, 0.6818, 0.2362, 0.6818, 0.2362, 0.7727, 0.2362, 0.4091, 0.2362, 0.3182, 0.2362, 0.3182, 0.2362, 0.4091, 0.2362, 0.8636, 0.2362, 0.7727, 0.2362, 0.7727, 0.2362, 0.8636, 0.2362, 0.8182, 0.0, 0.7727, 0.07873, 0.8636, 0.07873, 0.7273, 0.1575, 0.6818, 0.07873, 0.6364, 0.1575, 0.09091, 0.0, 0.04545, 0.07873, 0.1364, 0.07873, 0.2727, 0.0, 0.2273, 0.07873, 0.3182, 0.07873, 0.4545, 0.0, 0.4091, 0.07873, 0.5, 0.07873, 0.7273, 0.1575, 0.6364, 0.1575, 0.6818, 0.2362, 0.9091, 0.1575, 0.8182, 0.1575, 0.8636, 0.2362, 0.1818, 0.1575, 0.09091, 0.1575, 0.1364, 0.2362, 0.3636, 0.1575, 0.2727, 0.1575, 0.3182, 0.2362, 0.5455, 0.1575, 0.4545, 0.1575, 0.5, 0.2362, 0.7273, 0.1575, 0.6818, 0.2362, 0.7727, 0.2362, 0.9091, 0.1575, 0.8636, 0.2362, 0.9545, 0.2362, 0.1818, 0.1575, 0.1364, 0.2362, 0.2273, 0.2362, 0.3636, 0.1575, 0.3182, 0.2362, 0.4091, 0.2362, 0.5455, 0.1575, 0.5, 0.2362, 0.5909, 0.2362, 0.5, 0.2362, 0.4545, 0.1575, 0.4091, 0.2362, 0.4545, 0.1575, 0.3636, 0.1575, 0.4091, 0.2362, 0.3182, 0.2362, 0.2727, 0.1575, 0.2273, 0.2362, 0.2727, 0.1575, 0.1818, 0.1575, 0.2273, 0.2362, 0.1364, 0.2362, 0.09091, 0.1575, 0.04545, 0.2362, 0.09091, 0.1575, 0.0, 0.1575, 0.04545, 0.2362, 0.8636, 0.2362, 0.8182, 0.1575, 0.7727, 0.2362, 0.8182, 0.1575, 0.7273, 0.1575, 0.7727, 0.2362, 0.6818, 0.2362, 0.6364, 0.1575, 0.5909, 0.2362, 0.6364, 0.1575, 0.5455, 0.1575, 0.5909, 0.2362, 0.5, 0.07873, 0.4545, 0.1575, 0.5455, 0.1575, 0.5, 0.07873, 0.4091, 0.07873, 0.4545, 0.1575, 0.4091, 0.07873, 0.3636, 0.1575, 0.4545, 0.1575, 0.3182, 0.07873, 0.2727, 0.1575, 0.3636, 0.1575, 0.3182, 0.07873, 0.2273, 0.07873, 0.2727, 0.1575, 0.2273, 0.07873, 0.1818, 0.1575, 0.2727, 0.1575, 0.1364, 0.07873, 0.09091, 0.1575, 0.1818, 0.1575, 0.1364, 0.07873, 0.04545, 0.07873, 0.09091, 0.1575, 0.04545, 0.07873, 0.0, 0.1575, 0.09091, 0.1575, 0.6364, 0.1575, 0.5909, 0.07873, 0.5455, 0.1575, 0.6364, 0.1575, 0.6818, 0.07873, 0.5909, 0.07873, 0.6818, 0.07873, 0.6364, 0.0, 0.5909, 0.07873, 0.8636, 0.07873, 0.8182, 0.1575, 0.9091, 0.1575, 0.8636, 0.07873, 0.7727, 0.07873, 0.8182, 0.1575, 0.7727, 0.07873, 0.7273, 0.1575, 0.8182, 0.1575, 0.3182, 0.2362, 0.2273, 0.2362, 0.2273, 0.2362, 0.3182, 0.2362, 0.5, 0.2362, 0.4091, 0.2362, 0.4091, 0.2362, 0.5, 0.2362, 0.2273, 0.2362, 0.1364, 0.2362, 0.1364, 0.2362, 0.2273, 0.2362, 0.9545, 0.2362, 0.8636, 0.2362, 0.8636, 0.2362, 0.9545, 0.2362, 0.6818, 0.2362, 0.5909, 0.2362, 0.5909, 0.2362, 0.6818, 0.2362, 0.5909, 0.2362, 0.5, 0.2362, 0.5, 0.2362, 0.5909, 0.2362, 0.8636, 0.2362, 0.7727, 0.2362, 0.7727, 0.2362, 0.8636, 0.2362, 0.7727, 0.2362, 0.6818, 0.2362, 0.6818, 0.2362, 0.7727, 0.2362, 0.1364, 0.2362, 0.04545, 0.2362, 0.04545, 0.2362, 0.1364, 0.2362, 0.4091, 0.2362, 0.3182, 0.2362, 0.3182, 0.2362, 0.4091, 0.2362, 0.1364, 0.2362, 0.04545, 0.2362, 0.04545, 0.2362, 0.1364, 0.2362, 0.7727, 0.2362, 0.6818, 0.2362, 0.6818, 0.2362, 0.7727, 0.2362, 0.4091, 0.2362, 0.3182, 0.2362, 0.3182, 0.2362, 0.4091, 0.2362, 0.8636, 0.2362, 0.7727, 0.2362, 0.7727, 0.2362, 0.8636, 0.2362, 0.5, 0.2362, 0.4091, 0.2362, 0.4091, 0.2362, 0.5, 0.2362, 0.2273, 0.2362, 0.1364, 0.2362, 0.1364, 0.2362, 0.2273, 0.2362, 0.6818, 0.2362, 0.5909, 0.2362, 0.5909, 0.2362, 0.6818, 0.2362, 0.3182, 0.2362, 0.2273, 0.2362, 0.2273, 0.2362, 0.3182, 0.2362, 0.9545, 0.2362, 0.8636, 0.2362, 0.8636, 0.2362, 0.9545, 0.2362, 0.5909, 0.2362, 0.5, 0.2362, 0.5, 0.2362, 0.5909, 0.2362, 0.7727, 0.2362, 0.6818, 0.2362, 0.6818, 0.2362, 0.7727, 0.2362, 0.4091, 0.2362, 0.3182, 0.2362, 0.3182, 0.2362, 0.4091, 0.2362, 0.8636, 0.2362, 0.7727, 0.2362, 0.7727, 0.2362, 0.8636, 0.2362, 0.5, 0.2362, 0.4091, 0.2362, 0.4091, 0.2362, 0.5, 0.2362, 0.2273, 0.2362, 0.1364, 0.2362, 0.1364, 0.2362, 0.2273, 0.2362, 0.6818, 0.2362, 0.5909, 0.2362, 0.5909, 0.2362, 0.6818, 0.2362, 0.3182, 0.2362, 0.2273, 0.2362, 0.2273, 0.2362, 0.3182, 0.2362, 0.9545, 0.2362, 0.8636, 0.2362, 0.8636, 0.2362, 0.9545, 0.2362, 0.5909, 0.2362, 0.5, 0.2362, 0.5, 0.2362, 0.5909, 0.2362, 0.1364, 0.2362, 0.04545, 0.2362, 0.04545, 0.2362, 0.1364, 0.2362, 0.4091, 0.2362, 0.3182, 0.2362, 0.3182, 0.2362, 0.4091, 0.2362, 0.8636, 0.2362, 0.7727, 0.2362, 0.7727, 0.2362, 0.8636, 0.2362, 0.5, 0.2362, 0.4091, 0.2362, 0.4091, 0.2362, 0.5, 0.2362, 0.2273, 0.2362, 0.1364, 0.2362, 0.1364, 0.2362, 0.2273, 0.2362, 0.6818, 0.2362, 0.5909, 0.2362, 0.5909, 0.2362, 0.6818, 0.2362, 0.3182, 0.2362, 0.2273, 0.2362, 0.2273, 0.2362, 0.3182, 0.2362, 0.9545, 0.2362, 0.8636, 0.2362, 0.8636, 0.2362, 0.9545, 0.2362, 0.5909, 0.2362, 0.5, 0.2362, 0.5, 0.2362, 0.5909, 0.2362, 0.1364, 0.2362, 0.04545, 0.2362, 0.04545, 0.2362, 0.1364, 0.2362, 0.7727, 0.2362, 0.6818, 0.2362, 0.6818, 0.2362, 0.7727, 0.2362, 0.5, 0.2362, 0.4091, 0.2362, 0.4091, 0.2362, 0.5, 0.2362, 0.2273, 0.2362, 0.1364, 0.2362, 0.1364, 0.2362, 0.2273, 0.2362, 0.6818, 0.2362, 0.5909, 0.2362, 0.5909, 0.2362, 0.6818, 0.2362, 0.3182, 0.2362, 0.2273, 0.2362, 0.2273, 0.2362, 0.3182, 0.2362, 0.9545, 0.2362, 0.8636, 0.2362, 0.8636, 0.2362, 0.9545, 0.2362, 0.5909, 0.2362, 0.5, 0.2362, 0.5, 0.2362, 0.5909, 0.2362, 0.1364, 0.2362, 0.04545, 0.2362, 0.04545, 0.2362, 0.1364, 0.2362, 0.7727, 0.2362, 0.6818, 0.2362, 0.6818, 0.2362, 0.7727, 0.2362, 0.4091, 0.2362, 0.3182, 0.2362, 0.3182, 0.2362, 0.4091, 0.2362, 0.8636, 0.2362, 0.7727, 0.2362, 0.7727, 0.2362, 0.8636, 0.2362, 0.8182, 0.0, 0.7727, 0.07873, 0.8636, 0.07873, 0.7273, 0.1575, 0.6818, 0.07873, 0.6364, 0.1575, 0.09091, 0.0, 0.04545, 0.07873, 0.1364, 0.07873, 0.2727, 0.0, 0.2273, 0.07873, 0.3182, 0.07873, 0.4545, 0.0, 0.4091, 0.07873, 0.5, 0.07873, 0.7273, 0.1575, 0.6364, 0.1575, 0.6818, 0.2362, 0.9091, 0.1575, 0.8182, 0.1575, 0.8636, 0.2362, 0.1818, 0.1575, 0.09091, 0.1575, 0.1364, 0.2362, 0.3636, 0.1575, 0.2727, 0.1575, 0.3182, 0.2362, 0.5455, 0.1575, 0.4545, 0.1575, 0.5, 0.2362, 0.7273, 0.1575, 0.6818, 0.2362, 0.7727, 0.2362, 0.9091, 0.1575, 0.8636, 0.2362, 0.9545, 0.2362, 0.1818, 0.1575, 0.1364, 0.2362, 0.2273, 0.2362, 0.3636, 0.1575, 0.3182, 0.2362, 0.4091, 0.2362, 0.5455, 0.1575, 0.5, 0.2362, 0.5909, 0.2362, 0.5, 0.2362, 0.4545, 0.1575, 0.4091, 0.2362, 0.4545, 0.1575, 0.3636, 0.1575, 0.4091, 0.2362, 0.3182, 0.2362, 0.2727, 0.1575, 0.2273, 0.2362, 0.2727, 0.1575, 0.1818, 0.1575, 0.2273, 0.2362, 0.1364, 0.2362, 0.09091, 0.1575, 0.04545, 0.2362, 0.09091, 0.1575, 0.0, 0.1575, 0.04545, 0.2362, 0.8636, 0.2362, 0.8182, 0.1575, 0.7727, 0.2362, 0.8182, 0.1575, 0.7273, 0.1575, 0.7727, 0.2362, 0.6818, 0.2362, 0.6364, 0.1575, 0.5909, 0.2362, 0.6364, 0.1575, 0.5455, 0.1575, 0.5909, 0.2362, 0.5, 0.07873, 0.4545, 0.1575, 0.5455, 0.1575, 0.5, 0.07873, 0.4091, 0.07873, 0.4545, 0.1575, 0.4091, 0.07873, 0.3636, 0.1575, 0.4545, 0.1575, 0.3182, 0.07873, 0.2727, 0.1575, 0.3636, 0.1575, 0.3182, 0.07873, 0.2273, 0.07873, 0.2727, 0.1575, 0.2273, 0.07873, 0.1818, 0.1575, 0.2727, 0.1575, 0.1364, 0.07873, 0.09091, 0.1575, 0.1818, 0.1575, 0.1364, 0.07873, 0.04545, 0.07873, 0.09091, 0.1575, 0.04545, 0.07873, 0.0, 0.1575, 0.09091, 0.1575, 0.6364, 0.1575, 0.5909, 0.07873, 0.5455, 0.1575, 0.6364, 0.1575, 0.6818, 0.07873, 0.5909, 0.07873, 0.6818, 0.07873, 0.6364, 0.0, 0.5909, 0.07873, 0.8636, 0.07873, 0.8182, 0.1575, 0.9091, 0.1575, 0.8636, 0.07873, 0.7727, 0.07873, 0.8182, 0.1575, 0.7727, 0.07873, 0.7273, 0.1575, 0.8182, 0.1575, 0.3182, 0.2362, 0.2273, 0.2362, 0.2273, 0.2362, 0.3182, 0.2362, 0.5, 0.2362, 0.4091, 0.2362, 0.4091, 0.2362, 0.5, 0.2362, 0.2273, 0.2362, 0.1364, 0.2362, 0.1364, 0.2362, 0.2273, 0.2362, 0.9545, 0.2362, 0.8636, 0.2362, 0.8636, 0.2362, 0.9545, 0.2362, 0.6818, 0.2362, 0.5909, 0.2362, 0.5909, 0.2362, 0.6818, 0.2362, 0.5909, 0.2362, 0.5, 0.2362, 0.5, 0.2362, 0.5909, 0.2362, 0.8636, 0.2362, 0.7727, 0.2362, 0.7727, 0.2362, 0.8636, 0.2362, 0.7727, 0.2362, 0.6818, 0.2362, 0.6818, 0.2362, 0.7727, 0.2362, 0.1364, 0.2362, 0.04545, 0.2362, 0.04545, 0.2362, 0.1364, 0.2362, 0.4091, 0.2362, 0.3182, 0.2362, 0.3182, 0.2362, 0.4091, 0.2362, 0.1364, 0.2362, 0.04545, 0.2362, 0.04545, 0.2362, 0.1364, 0.2362, 0.7727, 0.2362, 0.6818, 0.2362, 0.6818, 0.2362, 0.7727, 0.2362, 0.4091, 0.2362, 0.3182, 0.2362, 0.3182, 0.2362, 0.4091, 0.2362, 0.8636, 0.2362, 0.7727, 0.2362, 0.7727, 0.2362, 0.8636, 0.2362, 0.5, 0.2362, 0.4091, 0.2362, 0.4091, 0.2362, 0.5, 0.2362, 0.2273, 0.2362, 0.1364, 0.2362, 0.1364, 0.2362, 0.2273, 0.2362, 0.6818, 0.2362, 0.5909, 0.2362, 0.5909, 0.2362, 0.6818, 0.2362, 0.3182, 0.2362, 0.2273, 0.2362, 0.2273, 0.2362, 0.3182, 0.2362, 0.9545, 0.2362, 0.8636, 0.2362, 0.8636, 0.2362, 0.9545, 0.2362, 0.5909, 0.2362, 0.5, 0.2362, 0.5, 0.2362, 0.5909, 0.2362, 0.7727, 0.2362, 0.6818, 0.2362, 0.6818, 0.2362, 0.7727, 0.2362, 0.4091, 0.2362, 0.3182, 0.2362, 0.3182, 0.2362, 0.4091, 0.2362, 0.8636, 0.2362, 0.7727, 0.2362, 0.7727, 0.2362, 0.8636, 0.2362, 0.5, 0.2362, 0.4091, 0.2362, 0.4091, 0.2362, 0.5, 0.2362, 0.2273, 0.2362, 0.1364, 0.2362, 0.1364, 0.2362, 0.2273, 0.2362, 0.6818, 0.2362, 0.5909, 0.2362, 0.5909, 0.2362, 0.6818, 0.2362, 0.3182, 0.2362, 0.2273, 0.2362, 0.2273, 0.2362, 0.3182, 0.2362, 0.9545, 0.2362, 0.8636, 0.2362, 0.8636, 0.2362, 0.9545, 0.2362, 0.5909, 0.2362, 0.5, 0.2362, 0.5, 0.2362, 0.5909, 0.2362, 0.1364, 0.2362, 0.04545, 0.2362, 0.04545, 0.2362, 0.1364, 0.2362, 0.4091, 0.2362, 0.3182, 0.2362, 0.3182, 0.2362, 0.4091, 0.2362, 0.8636, 0.2362, 0.7727, 0.2362, 0.7727, 0.2362, 0.8636, 0.2362, 0.5, 0.2362, 0.4091, 0.2362, 0.4091, 0.2362, 0.5, 0.2362, 0.2273, 0.2362, 0.1364, 0.2362, 0.1364, 0.2362, 0.2273, 0.2362, 0.6818, 0.2362, 0.5909, 0.2362, 0.5909, 0.2362, 0.6818, 0.2362, 0.3182, 0.2362, 0.2273, 0.2362, 0.2273, 0.2362, 0.3182, 0.2362, 0.9545, 0.2362, 0.8636, 0.2362, 0.8636, 0.2362, 0.9545, 0.2362, 0.5909, 0.2362, 0.5, 0.2362, 0.5, 0.2362, 0.5909, 0.2362, 0.1364, 0.2362, 0.04545, 0.2362, 0.04545, 0.2362, 0.1364, 0.2362, 0.7727, 0.2362, 0.6818, 0.2362, 0.6818, 0.2362, 0.7727, 0.2362, 0.5, 0.2362, 0.4091, 0.2362, 0.4091, 0.2362, 0.5, 0.2362, 0.2273, 0.2362, 0.1364, 0.2362, 0.1364, 0.2362, 0.2273, 0.2362, 0.6818, 0.2362, 0.5909, 0.2362, 0.5909, 0.2362, 0.6818, 0.2362, 0.3182, 0.2362, 0.2273, 0.2362, 0.2273, 0.2362, 0.3182, 0.2362, 0.9545, 0.2362, 0.8636, 0.2362, 0.8636, 0.2362, 0.9545, 0.2362, 0.5909, 0.2362, 0.5, 0.2362, 0.5, 0.2362, 0.5909, 0.2362, 0.1364, 0.2362, 0.04545, 0.2362, 0.04545, 0.2362, 0.1364, 0.2362, 0.7727, 0.2362, 0.6818, 0.2362, 0.6818, 0.2362, 0.7727, 0.2362, 0.4091, 0.2362, 0.3182, 0.2362, 0.3182, 0.2362, 0.4091, 0.2362, 0.8636, 0.2362, 0.7727, 0.2362, 0.7727, 0.2362, 0.8636, 0.2362, 0.8182, 0.0, 0.7727, 0.07873, 0.8636, 0.07873, 0.7273, 0.1575, 0.6818, 0.07873, 0.6364, 0.1575, 0.09091, 0.0, 0.04545, 0.07873, 0.1364, 0.07873, 0.2727, 0.0, 0.2273, 0.07873, 0.3182, 0.07873, 0.4545, 0.0, 0.4091, 0.07873, 0.5, 0.07873, 0.7273, 0.1575, 0.6364, 0.1575, 0.6818, 0.2362, 0.9091, 0.1575, 0.8182, 0.1575, 0.8636, 0.2362, 0.1818, 0.1575, 0.09091, 0.1575, 0.1364, 0.2362, 0.3636, 0.1575, 0.2727, 0.1575, 0.3182, 0.2362, 0.5455, 0.1575, 0.4545, 0.1575, 0.5, 0.2362, 0.7273, 0.1575, 0.6818, 0.2362, 0.7727, 0.2362, 0.9091, 0.1575, 0.8636, 0.2362, 0.9545, 0.2362, 0.1818, 0.1575, 0.1364, 0.2362, 0.2273, 0.2362, 0.3636, 0.1575, 0.3182, 0.2362, 0.4091, 0.2362, 0.5455, 0.1575, 0.5, 0.2362, 0.5909, 0.2362, 0.5, 0.2362, 0.4545, 0.1575, 0.4091, 0.2362, 0.4545, 0.1575, 0.3636, 0.1575, 0.4091, 0.2362, 0.3182, 0.2362, 0.2727, 0.1575, 0.2273, 0.2362, 0.2727, 0.1575, 0.1818, 0.1575, 0.2273, 0.2362, 0.1364, 0.2362, 0.09091, 0.1575, 0.04545, 0.2362, 0.09091, 0.1575, 0.0, 0.1575, 0.04545, 0.2362, 0.8636, 0.2362, 0.8182, 0.1575, 0.7727, 0.2362, 0.8182, 0.1575, 0.7273, 0.1575, 0.7727, 0.2362, 0.6818, 0.2362, 0.6364, 0.1575, 0.5909, 0.2362, 0.6364, 0.1575, 0.5455, 0.1575, 0.5909, 0.2362, 0.5, 0.07873, 0.4545, 0.1575, 0.5455, 0.1575, 0.5, 0.07873, 0.4091, 0.07873, 0.4545, 0.1575, 0.4091, 0.07873, 0.3636, 0.1575, 0.4545, 0.1575, 0.3182, 0.07873, 0.2727, 0.1575, 0.3636, 0.1575, 0.3182, 0.07873, 0.2273, 0.07873, 0.2727, 0.1575, 0.2273, 0.07873, 0.1818, 0.1575, 0.2727, 0.1575, 0.1364, 0.07873, 0.09091, 0.1575, 0.1818, 0.1575, 0.1364, 0.07873, 0.04545, 0.07873, 0.09091, 0.1575, 0.04545, 0.07873, 0.0, 0.1575, 0.09091, 0.1575, 0.6364, 0.1575, 0.5909, 0.07873, 0.5455, 0.1575, 0.6364, 0.1575, 0.6818, 0.07873, 0.5909, 0.07873, 0.6818, 0.07873, 0.6364, 0.0, 0.5909, 0.07873, 0.8636, 0.07873, 0.8182, 0.1575, 0.9091, 0.1575, 0.8636, 0.07873, 0.7727, 0.07873, 0.8182, 0.1575, 0.7727, 0.07873, 0.7273, 0.1575, 0.8182, 0.1575, 0.3182, 0.2362, 0.2273, 0.2362, 0.2273, 0.2362, 0.3182, 0.2362, 0.5, 0.2362, 0.4091, 0.2362, 0.4091, 0.2362, 0.5, 0.2362, 0.2273, 0.2362, 0.1364, 0.2362, 0.1364, 0.2362, 0.2273, 0.2362, 0.9545, 0.2362, 0.8636, 0.2362, 0.8636, 0.2362, 0.9545, 0.2362, 0.6818, 0.2362, 0.5909, 0.2362, 0.5909, 0.2362, 0.6818, 0.2362, 0.5909, 0.2362, 0.5, 0.2362, 0.5, 0.2362, 0.5909, 0.2362, 0.8636, 0.2362, 0.7727, 0.2362, 0.7727, 0.2362, 0.8636, 0.2362, 0.7727, 0.2362, 0.6818, 0.2362, 0.6818, 0.2362, 0.7727, 0.2362, 0.1364, 0.2362, 0.04545, 0.2362, 0.04545, 0.2362, 0.1364, 0.2362, 0.4091, 0.2362, 0.3182, 0.2362, 0.3182, 0.2362, 0.4091, 0.2362, 0.1364, 0.2362, 0.04545, 0.2362, 0.04545, 0.2362, 0.1364, 0.2362, 0.7727, 0.2362, 0.6818, 0.2362, 0.6818, 0.2362, 0.7727, 0.2362, 0.4091, 0.2362, 0.3182, 0.2362, 0.3182, 0.2362, 0.4091, 0.2362, 0.8636, 0.2362, 0.7727, 0.2362, 0.7727, 0.2362, 0.8636, 0.2362, 0.5, 0.2362, 0.4091, 0.2362, 0.4091, 0.2362, 0.5, 0.2362, 0.2273, 0.2362, 0.1364, 0.2362, 0.1364, 0.2362, 0.2273, 0.2362, 0.6818, 0.2362, 0.5909, 0.2362, 0.5909, 0.2362, 0.6818, 0.2362, 0.3182, 0.2362, 0.2273, 0.2362, 0.2273, 0.2362, 0.3182, 0.2362, 0.9545, 0.2362, 0.8636, 0.2362, 0.8636, 0.2362, 0.9545, 0.2362, 0.5909, 0.2362, 0.5, 0.2362, 0.5, 0.2362, 0.5909, 0.2362, 0.7727, 0.2362, 0.6818, 0.2362, 0.6818, 0.2362, 0.7727, 0.2362, 0.4091, 0.2362, 0.3182, 0.2362, 0.3182, 0.2362, 0.4091, 0.2362, 0.8636, 0.2362, 0.7727, 0.2362, 0.7727, 0.2362, 0.8636, 0.2362, 0.5, 0.2362, 0.4091, 0.2362, 0.4091, 0.2362, 0.5, 0.2362, 0.2273, 0.2362, 0.1364, 0.2362, 0.1364, 0.2362, 0.2273, 0.2362, 0.6818, 0.2362, 0.5909, 0.2362, 0.5909, 0.2362, 0.6818, 0.2362, 0.3182, 0.2362, 0.2273, 0.2362, 0.2273, 0.2362, 0.3182, 0.2362, 0.9545, 0.2362, 0.8636, 0.2362, 0.8636, 0.2362, 0.9545, 0.2362, 0.5909, 0.2362, 0.5, 0.2362, 0.5, 0.2362, 0.5909, 0.2362, 0.1364, 0.2362, 0.04545, 0.2362, 0.04545, 0.2362, 0.1364, 0.2362, 0.4091, 0.2362, 0.3182, 0.2362, 0.3182, 0.2362, 0.4091, 0.2362, 0.8636, 0.2362, 0.7727, 0.2362, 0.7727, 0.2362, 0.8636, 0.2362, 0.5, 0.2362, 0.4091, 0.2362, 0.4091, 0.2362, 0.5, 0.2362, 0.2273, 0.2362, 0.1364, 0.2362, 0.1364, 0.2362, 0.2273, 0.2362, 0.6818, 0.2362, 0.5909, 0.2362, 0.5909, 0.2362, 0.6818, 0.2362, 0.3182, 0.2362, 0.2273, 0.2362, 0.2273, 0.2362, 0.3182, 0.2362, 0.9545, 0.2362, 0.8636, 0.2362, 0.8636, 0.2362, 0.9545, 0.2362, 0.5909, 0.2362, 0.5, 0.2362, 0.5, 0.2362, 0.5909, 0.2362, 0.1364, 0.2362, 0.04545, 0.2362, 0.04545, 0.2362, 0.1364, 0.2362, 0.7727, 0.2362, 0.6818, 0.2362, 0.6818, 0.2362, 0.7727, 0.2362, 0.5, 0.2362, 0.4091, 0.2362, 0.4091, 0.2362, 0.5, 0.2362, 0.2273, 0.2362, 0.1364, 0.2362, 0.1364, 0.2362, 0.2273, 0.2362, 0.6818, 0.2362, 0.5909, 0.2362, 0.5909, 0.2362, 0.6818, 0.2362, 0.3182, 0.2362, 0.2273, 0.2362, 0.2273, 0.2362, 0.3182, 0.2362, 0.9545, 0.2362, 0.8636, 0.2362, 0.8636, 0.2362, 0.9545, 0.2362, 0.5909, 0.2362, 0.5, 0.2362, 0.5, 0.2362, 0.5909, 0.2362, 0.1364, 0.2362, 0.04545, 0.2362, 0.04545, 0.2362, 0.1364, 0.2362, 0.7727, 0.2362, 0.6818, 0.2362, 0.6818, 0.2362, 0.7727, 0.2362, 0.4091, 0.2362, 0.3182, 0.2362, 0.3182, 0.2362, 0.4091, 0.2362, 0.8636, 0.2362, 0.7727, 0.2362, 0.7727, 0.2362, 0.8636, 0.2362])
me_icosphere_006.use_remesh_fix_poles = True
me_icosphere_006.use_remesh_preserve_attributes = False
me_icosphere_006.use_mirror_vertex_groups = False
me_icosphere_006.update()

# ---- curves / text
txt_text_001 = bpy.data.curves.new('Text.001', 'FONT')
txt_text_001.dimensions = '2D'
txt_text_001.body = 'GraphVR'
txt_text_001.use_path_clamp = True
txt_text_001.extrude = 0.2
txt_text_001.resolution_u = 4
txt_text_001.align_x = 'CENTER'
txt_text_002 = bpy.data.curves.new('Text.002', 'FONT')
txt_text_002.dimensions = '2D'
txt_text_002.body = 'Harmonize your data'
txt_text_002.use_path_clamp = True
txt_text_002.extrude = 0.2
txt_text_002.resolution_u = 4
txt_text_002.align_x = 'CENTER'

# ---- objects
ob_gear = bpy.data.objects.new('Gear', me_cylinder)
ob_graphvr = bpy.data.objects.new('GraphVR', txt_text_001)
ob_subtext = bpy.data.objects.new('Subtext', txt_text_002)
ob_link = bpy.data.objects.new('Link', me_icosphere_006)

# ---- transforms, parenting, visibility, modifiers, constraints
ob_gear.location = (0.0, 0.0, 0.0)
ob_gear.rotation_euler = (1.571, -0.0, 0.0)
ob_gear.lineart.crease_threshold = 0.0
ob_graphvr.location = (0.0, 0.0, 0.38)
ob_graphvr.scale = (1.8, 1.8, 1.8)
ob_graphvr.lineart.crease_threshold = 0.0
ob_subtext.location = (0.0, -0.8, 0.38)
ob_subtext.scale = (0.72, 0.72, 1.656)
ob_subtext.lineart.crease_threshold = 0.0
ob_link.location = (0.0, 0.0, 0.0)
ob_link.rotation_euler = (1.571, -0.0, 0.0)
ob_link.lineart.crease_threshold = 0.0

# ---- collection membership
col_collection.objects.link(ob_gear)
col_collection.objects.link(ob_graphvr)
col_collection.objects.link(ob_subtext)
col_collection.objects.link(ob_link)

# ---- scene / render settings (as saved in the file)
scene.frame_start = 1; scene.frame_end = 250; scene.frame_set(1)
scene.render.engine = 'BLENDER_EEVEE_NEXT'
scene.cycles.use_denoising = False
scene.cycles.samples = 128
scene.cycles.sampling_pattern = 'TABULATED_SOBOL'
scene.cycles.use_adaptive_sampling = False
scene.cycles.use_light_tree = False
scene.view_settings.view_transform = 'Filmic'
bpy.context.view_layer.update()

# ---- added for rendering (the .blend has no active camera and no usable light): camera, sun
cam_auto = bpy.data.cameras.new('AutoCamera')
cam_auto.lens = 50.0
cam_auto.sensor_width = 36.0
cam_auto.clip_end = 1000.0
ob_auto_camera = bpy.data.objects.new('AutoCamera', cam_auto)
scene.collection.objects.link(ob_auto_camera)
ob_auto_camera.location = (19.8829, -21.8415, 15.6772)
ob_auto_camera.rotation_euler = (1.09748, -7.21219e-08, 0.694738)
scene.camera = ob_auto_camera
light_auto_sun = bpy.data.lights.new('AutoSun', 'SUN')
light_auto_sun.energy = 3.0
light_auto_sun.angle = 0.0523599
ob_auto_sun = bpy.data.objects.new('AutoSun', light_auto_sun)
scene.collection.objects.link(ob_auto_sun)
ob_auto_sun.rotation_euler = (0.872665, 0.174533, 0.523599)
bpy.context.view_layer.update()
